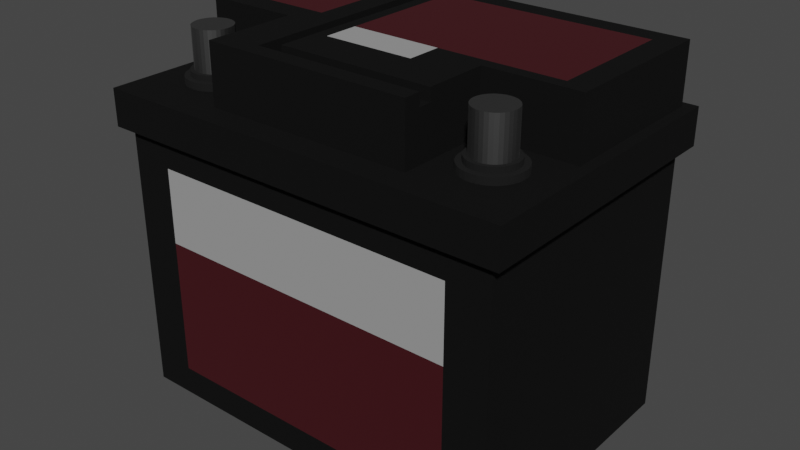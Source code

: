 # Source: battery.blend  (saved by Blender 2.93.20; exported with 4.5.12 LTS)
import bpy
from mathutils import Matrix  # noqa: F401  (used for matrix-valued properties, if any)

bpy.ops.wm.read_factory_settings(use_empty=True)
scene = bpy.context.scene
scene.name = 'Scene'

# ---- collections
col_collection = bpy.data.collections.new('Collection'); scene.collection.children.link(col_collection)

# ---- materials (node trees are filled in below, after node groups)
mat_material_001 = bpy.data.materials.new('Material.001')
mat_material_001.use_transparent_shadow = False
mat_material_002 = bpy.data.materials.new('Material.002')
mat_material_002.use_transparent_shadow = False
mat_material_005 = bpy.data.materials.new('Material.005')
mat_material_005.use_transparent_shadow = False
mat_material_006 = bpy.data.materials.new('Material.006')
mat_material_006.use_transparent_shadow = False
mat_material_003 = bpy.data.materials.new('Material.003')
mat_material_003.use_transparent_shadow = False
mat_material_004 = bpy.data.materials.new('Material.004')
mat_material_004.use_transparent_shadow = False

# ---- material node trees
mat_material_001.use_nodes = True; mat_material_001.node_tree.nodes.clear()
_N = mat_material_001.node_tree.nodes; _L = mat_material_001.node_tree.links
n0 = _N.new('ShaderNodeBsdfPrincipled'); n0.name = 'Principled BSDF'; n0.location = (10, 300)
n0.distribution = 'GGX'
n0.subsurface_method = 'BURLEY'
n0.inputs[0].default_value = (0.002897, 0.002897, 0.002897, 1.0)
n0.inputs[2].default_value = 0.9132
n0.inputs[3].default_value = 1.45
n0.inputs[13].default_value = 0.186
n0.inputs[27].default_value = (0.0, 0.0, 0.0, 1.0)
n0.inputs[28].default_value = 1.0
n1 = _N.new('ShaderNodeOutputMaterial'); n1.name = 'Material Output'; n1.location = (300, 300)
_L.new(n0.outputs[0], n1.inputs[0])
n1.is_active_output = True
mat_material_002.use_nodes = True; mat_material_002.node_tree.nodes.clear()
_N = mat_material_002.node_tree.nodes; _L = mat_material_002.node_tree.links
n0 = _N.new('ShaderNodeBsdfPrincipled'); n0.name = 'Principled BSDF'; n0.location = (10, 300)
n0.distribution = 'GGX'
n0.subsurface_method = 'BURLEY'
n0.inputs[0].default_value = (0.04518, 0.0, 0.003058, 1.0)
n0.inputs[2].default_value = 1.0
n0.inputs[3].default_value = 1.45
n0.inputs[13].default_value = 0.3926
n0.inputs[27].default_value = (0.0, 0.0, 0.0, 1.0)
n0.inputs[28].default_value = 1.0
n1 = _N.new('ShaderNodeOutputMaterial'); n1.name = 'Material Output'; n1.location = (300, 300)
_L.new(n0.outputs[0], n1.inputs[0])
n1.is_active_output = True
mat_material_005.use_nodes = True; mat_material_005.node_tree.nodes.clear()
_N = mat_material_005.node_tree.nodes; _L = mat_material_005.node_tree.links
n0 = _N.new('ShaderNodeBsdfPrincipled'); n0.name = 'Principled BSDF'; n0.location = (10, 300)
n0.distribution = 'GGX'
n0.subsurface_method = 'BURLEY'
n0.inputs[0].default_value = (0.3236, 0.3236, 0.3236, 1.0)
n0.inputs[2].default_value = 1.0
n0.inputs[3].default_value = 1.45
n0.inputs[13].default_value = 0.06198
n0.inputs[27].default_value = (0.0, 0.0, 0.0, 1.0)
n0.inputs[28].default_value = 1.0
n1 = _N.new('ShaderNodeOutputMaterial'); n1.name = 'Material Output'; n1.location = (300, 300)
_L.new(n0.outputs[0], n1.inputs[0])
n1.is_active_output = True
mat_material_006.use_nodes = True; mat_material_006.node_tree.nodes.clear()
_N = mat_material_006.node_tree.nodes; _L = mat_material_006.node_tree.links
n0 = _N.new('ShaderNodeBsdfPrincipled'); n0.name = 'Principled BSDF'; n0.location = (10, 300)
n0.distribution = 'GGX'
n0.subsurface_method = 'BURLEY'
n0.inputs[0].default_value = (0.02079, 0.001937, 0.0, 1.0)
n0.inputs[2].default_value = 0.8967
n0.inputs[3].default_value = 1.45
n0.inputs[13].default_value = 0.3099
n0.inputs[27].default_value = (0.0, 0.0, 0.0, 1.0)
n0.inputs[28].default_value = 1.0
n1 = _N.new('ShaderNodeOutputMaterial'); n1.name = 'Material Output'; n1.location = (300, 300)
_L.new(n0.outputs[0], n1.inputs[0])
n1.is_active_output = True
mat_material_003.use_nodes = True; mat_material_003.node_tree.nodes.clear()
_N = mat_material_003.node_tree.nodes; _L = mat_material_003.node_tree.links
n0 = _N.new('ShaderNodeBsdfPrincipled'); n0.name = 'Principled BSDF'; n0.location = (10, 300)
n0.distribution = 'GGX'
n0.subsurface_method = 'BURLEY'
n0.inputs[0].default_value = (0.1788, 0.1788, 0.1788, 1.0)
n0.inputs[1].default_value = 1.0
n0.inputs[3].default_value = 1.45
n0.inputs[27].default_value = (0.0, 0.0, 0.0, 1.0)
n0.inputs[28].default_value = 1.0
n1 = _N.new('ShaderNodeOutputMaterial'); n1.name = 'Material Output'; n1.location = (300, 300)
_L.new(n0.outputs[0], n1.inputs[0])
n1.is_active_output = True
mat_material_004.use_nodes = True; mat_material_004.node_tree.nodes.clear()
_N = mat_material_004.node_tree.nodes; _L = mat_material_004.node_tree.links
n0 = _N.new('ShaderNodeBsdfPrincipled'); n0.name = 'Principled BSDF'; n0.location = (10, 300)
n0.distribution = 'GGX'
n0.subsurface_method = 'BURLEY'
n0.inputs[0].default_value = (0.007925, 0.007925, 0.007925, 1.0)
n0.inputs[2].default_value = 1.0
n0.inputs[3].default_value = 1.45
n0.inputs[13].default_value = 0.2603
n0.inputs[27].default_value = (0.0, 0.0, 0.0, 1.0)
n0.inputs[28].default_value = 1.0
n1 = _N.new('ShaderNodeOutputMaterial'); n1.name = 'Material Output'; n1.location = (300, 300)
_L.new(n0.outputs[0], n1.inputs[0])
n1.is_active_output = True

# ---- world
world_world = bpy.data.worlds.new('World'); scene.world = world_world
world_world.use_nodes = True; world_world.node_tree.nodes.clear()
_N = world_world.node_tree.nodes; _L = world_world.node_tree.links
n0 = _N.new('ShaderNodeOutputWorld'); n0.name = 'World Output'; n0.location = (300, 300)
n1 = _N.new('ShaderNodeBackground'); n1.name = 'Background'; n1.location = (10, 300)
n1.inputs[0].default_value = (0.05088, 0.05088, 0.05088, 1.0)
_L.new(n1.outputs[0], n0.inputs[0])
n0.is_active_output = True
world_world.color = (0.05088, 0.05088, 0.05088)
world_world.use_sun_shadow = False
world_world.sun_shadow_jitter_overblur = 0.0

# ---- meshes
me_cube_001 = bpy.data.meshes.new('Cube.001')
me_cube_001.from_pydata([(-0.7873, -1.0, -0.7873), (-0.7873, -1.0, 0.7873), (-1.0, 1.0, -1.0), (-1.0, 1.0, 1.0), (0.7873, -1.0, -0.7873), (0.7873, -1.0, 0.7873), (1.0, 1.0, -1.0), (1.0, 1.0, 1.0), (-1.057, -1.069, 1.005), (-1.057, -1.069, 1.276), (-1.057, 1.069, 1.005), (-1.057, 1.069, 1.276), (1.057, -1.069, 1.005), (1.057, -1.069, 1.276), (1.057, 1.069, 1.005), (1.057, 1.069, 1.276), (0.5285, 1.069, 1.005), (-5.96e-08, 1.069, 1.005), (-0.5285, 1.069, 1.005), (-0.5285, 1.069, 1.276), (5.96e-08, 1.069, 1.276), (0.5285, 1.069, 1.276), (-0.5285, -1.069, 1.005), (5.96e-08, -1.069, 1.005), (0.5285, -1.069, 1.005), (0.5285, -1.069, 1.276), (-5.96e-08, -1.069, 1.276), (-0.5285, -1.069, 1.276), (-1.057, -0.2046, 1.005), (-1.057, -0.2046, 1.276), (1.057, -0.2046, 1.005), (1.057, -0.2046, 1.276), (0.5285, -0.2046, 1.276), (-0.5285, -0.2046, 1.276), (-0.5285, -0.2046, 1.005), (1.141e-08, -0.2046, 1.005), (0.5285, -0.2046, 1.005), (-1.057, -0.8834, 1.005), (1.057, -0.8834, 1.276), (0.5285, -0.8834, 1.276), (-4.925e-08, -0.8834, 1.276), (-0.5285, -0.8834, 1.276), (-0.5285, -0.8834, 1.005), (4.925e-08, -0.8834, 1.005), (0.5285, -0.8834, 1.005), (-1.057, -0.8834, 1.276), (1.057, -0.8834, 1.005), (-1.057, 1.002, 1.276), (1.057, 1.002, 1.005), (-1.057, 1.002, 1.005), (1.057, 1.002, 1.276), (0.5285, 1.002, 1.276), (5.589e-08, 1.002, 1.276), (-0.5285, 1.002, 1.276), (-0.5285, 1.002, 1.005), (-5.589e-08, 1.002, 1.005), (0.5285, 1.002, 1.005), (-1.008, 1.069, 1.005), (-1.008, -1.069, 1.276), (-1.008, 1.069, 1.276), (-1.008, -1.069, 1.005), (-1.008, -0.2046, 1.005), (-1.008, -0.2046, 1.276), (-1.008, -0.8834, 1.005), (-1.008, -0.8834, 1.276), (-1.008, 1.002, 1.276), (-1.008, 1.002, 1.005), (1.001, 1.069, 1.276), (1.001, -1.069, 1.005), (1.001, 1.069, 1.005), (1.001, -1.069, 1.276), (1.001, -0.2046, 1.276), (1.001, -0.2046, 1.005), (1.001, -0.8834, 1.276), (1.001, -0.8834, 1.005), (1.001, 1.002, 1.005), (1.001, 1.002, 1.276), (0.5285, 1.002, 1.71), (0.5285, -0.2046, 1.71), (5.589e-08, 1.002, 1.71), (-0.5285, 1.002, 1.71), (-0.5285, -0.2046, 1.71), (-1.008, -0.2046, 1.71), (0.5285, -0.8834, 1.71), (-4.925e-08, -0.8834, 1.71), (-0.5285, -0.8834, 1.71), (-1.008, 1.002, 1.71), (1.001, -0.2046, 1.71), (1.001, 1.002, 1.71), (-1.0, -1.0, -1.0), (-1.0, -1.0, 1.0), (1.0, -1.0, 1.0), (1.0, -1.0, -1.0), (-1.0, -1.0, 0.1392), (-1.0, 1.0, 0.1392), (1.0, 1.0, 0.1392), (1.0, -1.0, 0.1392), (-0.7873, -1.0, 0.2318), (0.7873, -1.0, 0.2318), (-0.3198, 1.069, 1.005), (-0.3198, 1.069, 1.276), (-0.3198, -1.069, 1.005), (-0.3198, -1.069, 1.276), (-0.3198, -0.2046, 1.005), (-0.3198, -0.8834, 1.005), (-0.3198, -0.8834, 1.276), (-0.3198, 1.002, 1.276), (-0.3198, 1.002, 1.005), (-0.3198, -0.2046, 1.71), (-0.3198, -0.8834, 1.71), (-0.3198, 1.002, 1.71), (-0.2529, 1.069, 1.276), (-0.2529, -1.069, 1.005), (-0.2529, -0.8834, 1.276), (-0.2529, 1.002, 1.276), (-0.2529, -0.1078, 1.71), (-0.2529, -0.8834, 1.71), (-0.2529, 1.002, 1.71), (-0.2529, 1.069, 1.005), (-0.2529, -1.069, 1.276), (-0.2529, -0.2046, 1.005), (-0.2529, -0.8834, 1.005), (-0.2529, 1.002, 1.005), (-1.057, -0.763, 1.276), (1.057, -0.763, 1.005), (-1.057, -0.763, 1.005), (1.057, -0.763, 1.276), (0.5285, -0.763, 1.276), (-0.5285, -0.763, 1.276), (-0.5285, -0.763, 1.005), (4.254e-08, -0.763, 1.005), (0.5285, -0.763, 1.005), (-1.008, -0.763, 1.276), (-1.008, -0.763, 1.005), (1.001, -0.763, 1.005), (1.001, -0.763, 1.276), (0.5285, -0.763, 1.71), (-4.254e-08, -0.763, 1.71), (-0.5285, -0.763, 1.71), (-0.3198, -0.763, 1.71), (-0.3198, -0.763, 1.005), (-0.2529, -0.763, 1.71), (-0.2529, -0.763, 1.005), (-1.057, -0.6668, 1.276), (1.057, -0.6668, 1.005), (-1.057, -0.6668, 1.005), (1.057, -0.6668, 1.276), (0.5285, -0.6668, 1.276), (-0.5285, -0.6668, 1.276), (-0.5285, -0.6668, 1.005), (3.718e-08, -0.6668, 1.005), (0.5285, -0.6668, 1.005), (-1.008, -0.6668, 1.276), (-1.008, -0.6668, 1.005), (1.001, -0.6668, 1.005), (1.001, -0.6668, 1.276), (0.5285, -0.6668, 1.71), (-3.718e-08, -0.6668, 1.71), (-0.5285, -0.6668, 1.71), (-0.3198, -0.6668, 1.71), (-0.3198, -0.6668, 1.005), (-0.2529, -0.6668, 1.71), (-0.2529, -0.6668, 1.005), (-1.057, 0.9376, 1.005), (1.057, 0.9376, 1.276), (-0.5285, 0.9376, 1.005), (-5.227e-08, 0.9376, 1.005), (0.5285, 0.9376, 1.005), (-1.057, 0.9376, 1.276), (1.057, 0.9376, 1.005), (-1.008, 0.9376, 1.276), (-1.008, 0.9376, 1.005), (1.001, 0.9376, 1.005), (1.001, 0.9376, 1.276), (0.5285, 0.9376, 1.71), (5.227e-08, 0.9376, 1.71), (-0.5285, 0.9376, 1.71), (-1.008, 0.9376, 1.71), (1.001, 0.9376, 1.71), (-0.3198, 0.9376, 1.71), (-0.3198, 0.9376, 1.005), (-0.2529, 0.9376, 1.71), (-0.2529, 0.9376, 1.005), (-0.3198, 0.9376, 1.62), (-0.3198, -0.2046, 1.62), (-0.2529, -0.2046, 1.62), (-0.2529, 0.9376, 1.62), (0.5285, -0.6668, 1.62), (0.5285, -0.763, 1.62), (-3.718e-08, -0.6668, 1.62), (-4.254e-08, -0.763, 1.62), (-0.3198, -0.6668, 1.62), (-0.3198, -0.763, 1.62), (-0.2529, -0.6668, 1.62), (-0.2529, -0.763, 1.62), (5.589e-08, 1.002, 1.62), (-1.008, 1.002, 1.62), (-1.008, -0.2046, 1.62), (-0.5285, -0.2046, 1.62), (0.5285, -0.2046, 1.62), (1.001, -0.2046, 1.62), (0.5285, 1.002, 1.62), (1.001, 1.002, 1.62), (-4.925e-08, -0.8834, 1.62), (-0.5285, -0.8834, 1.62), (-0.5285, 1.002, 1.62), (0.5285, -0.8834, 1.62), (-0.3198, 1.002, 1.62), (-0.3198, -0.8834, 1.62), (-0.2529, 1.002, 1.62), (-0.2529, -0.8834, 1.62), (0.5285, -0.763, 1.62), (-0.5285, -0.763, 1.62), (-0.5285, -0.6668, 1.62), (0.5285, -0.6668, 1.62), (-1.008, 0.9376, 1.62), (1.001, 0.9376, 1.62), (-0.1914, -0.1078, 1.71), (-0.1914, -0.5765, 1.71), (-0.02882, -0.5765, 1.71), (0.4093, -0.5765, 1.71), (0.4093, -0.1143, 1.71), (0.8823, -0.1143, 1.71), (0.8823, 0.8473, 1.71), (0.4996, 0.8473, 1.71), (-0.02882, 0.8473, 1.71), (-0.1914, 0.8473, 1.71), (-1.057, 0.4246, 1.005), (1.057, 0.4246, 1.276), (-0.5285, 0.4246, 1.005), (-2.367e-08, 0.4246, 1.005), (0.5285, 0.4246, 1.005), (-1.008, 0.4246, 1.276), (-1.008, 0.4246, 1.005), (1.001, 0.4246, 1.005), (1.001, 0.4246, 1.276), (-1.008, 0.4246, 1.71), (1.001, 0.4246, 1.71), (-0.3198, 0.4246, 1.71), (-0.3198, 0.4246, 1.005), (-0.2529, 0.4246, 1.71), (-0.2529, 0.4246, 1.005), (-1.057, 0.4246, 1.276), (1.057, 0.4246, 1.005), (-0.3198, 0.4246, 1.62), (-0.2529, 0.4246, 1.62), (1.001, 0.4246, 1.62), (-1.008, 0.4246, 1.62), (-0.1914, 0.3749, 1.71), (0.8823, 0.4154, 1.71), (-1.057, -0.2046, 1.276), (1.057, -0.2046, 1.005), (-1.057, -0.2046, 1.005), (1.057, -0.2046, 1.276), (0.5285, -0.2046, 1.276), (-0.5285, -0.2046, 1.276), (-0.5285, -0.2046, 1.005), (1.141e-08, -0.2046, 1.005), (0.5285, -0.2046, 1.005), (-1.008, -0.2046, 1.276), (-1.008, -0.2046, 1.005), (1.001, -0.2046, 1.005), (1.001, -0.2046, 1.276), (0.5285, -0.2046, 1.71), (-0.5285, -0.2046, 1.71), (-0.3198, -0.2046, 1.71), (-0.3198, -0.2046, 1.005), (-0.2529, -0.1078, 1.71), (-0.2529, -0.2046, 1.005), (-0.3198, -0.2046, 1.62), (-0.2529, -0.2046, 1.62), (-0.5285, -0.2046, 1.62), (0.5285, -0.2046, 1.62), (-0.1914, -0.1078, 1.71), (0.4093, -0.1143, 1.71), (-1.057, -0.4586, 1.005), (1.057, -0.4586, 1.276), (0.5285, -0.4586, 1.276), (-0.5285, -0.4586, 1.276), (-0.5285, -0.4586, 1.005), (2.557e-08, -0.4586, 1.005), (0.5285, -0.4586, 1.005), (-1.008, -0.4586, 1.276), (-1.008, -0.4586, 1.005), (1.001, -0.4586, 1.005), (1.001, -0.4586, 1.276), (0.5285, -0.4586, 1.71), (-0.5285, -0.4586, 1.71), (-0.3198, -0.4586, 1.71), (-0.3198, -0.4586, 1.005), (-0.2529, -0.415, 1.71), (-0.2529, -0.4586, 1.005), (-0.3198, -0.4586, 1.62), (-0.2529, -0.4586, 1.62), (0.5285, -0.4586, 1.62), (-0.1914, -0.3653, 1.71), (0.4093, -0.3683, 1.71), (-1.057, -0.4586, 1.276), (1.057, -0.4586, 1.005), (-0.5285, -0.4586, 1.62), (0.1573, 1.069, 1.005), (0.1573, 1.069, 1.276), (0.1573, -1.069, 1.005), (0.1573, -1.069, 1.276), (0.1573, -0.2046, 1.005), (0.1573, -0.8834, 1.005), (0.1573, -0.8834, 1.276), (0.1573, 1.002, 1.276), (0.1573, 1.002, 1.005), (0.1573, -0.8834, 1.71), (0.1573, 1.002, 1.71), (0.1573, -0.763, 1.71), (0.1573, -0.763, 1.005), (0.1573, -0.6668, 1.005), (0.1573, -0.6668, 1.71), (0.1573, 0.9376, 1.71), (0.1573, 0.9376, 1.005), (0.1573, -0.763, 1.62), (0.1573, -0.6668, 1.62), (0.1573, -0.8834, 1.62), (0.1573, 1.002, 1.62), (0.1016, -0.5765, 1.71), (0.1285, 0.8473, 1.71), (0.1573, 0.4246, 1.005), (0.1573, -0.2046, 1.005), (0.1573, -0.4586, 1.005), (0.2642, -0.1127, 1.71), (0.2642, -0.3676, 1.71), (-0.4441, 0.7617, 1.71), (-0.5497, 0.7617, 1.71), (-0.8699, 0.7617, 1.71), (-0.8699, 0.4155, 1.71), (-0.8699, -0.02269, 1.71), (-0.5497, -0.02269, 1.71), (-0.4441, -0.02269, 1.71), (-0.4441, 0.4155, 1.71)], [], [(93, 90, 3, 94), (94, 3, 7, 95), (95, 7, 91, 96), (98, 5, 1, 97), (2, 6, 92, 89), (7, 3, 90, 91), (49, 47, 11, 10), (69, 67, 15, 14), (46, 38, 13, 12), (60, 58, 9, 8), (74, 46, 12, 68), (64, 45, 9, 58), (73, 39, 25, 70), (306, 40, 26, 303), (105, 41, 27, 102), (63, 42, 22, 60), (121, 43, 23, 112), (305, 44, 24, 302), (68, 70, 25, 24), (302, 303, 26, 23), (101, 102, 27, 22), (57, 59, 19, 18), (118, 111, 20, 17), (300, 301, 21, 16), (323, 231, 36, 304), (241, 230, 35, 120), (233, 229, 34, 61), (210, 203, 84, 116), (216, 202, 88, 178), (320, 195, 79, 310), (232, 242, 29, 62), (234, 243, 30, 72), (243, 228, 31, 30), (252, 250, 29, 28), (8, 9, 45, 37), (312, 131, 44, 305), (142, 130, 43, 121), (133, 129, 42, 63), (247, 197, 82, 236), (197, 198, 81, 82), (135, 127, 39, 73), (132, 123, 45, 64), (134, 124, 46, 74), (124, 126, 38, 46), (14, 15, 50, 48), (69, 14, 48, 75), (59, 11, 47, 65), (67, 21, 51, 76), (301, 20, 52, 307), (100, 19, 53, 106), (57, 18, 54, 66), (118, 17, 55, 122), (300, 16, 56, 308), (163, 168, 47, 49), (10, 57, 66, 49), (19, 59, 65, 53), (128, 132, 64, 41), (125, 133, 63, 37), (199, 200, 87, 78), (227, 233, 61, 28), (10, 11, 59, 57), (37, 63, 60, 8), (41, 64, 58, 27), (22, 27, 58, 60), (15, 67, 76, 50), (16, 69, 75, 56), (131, 134, 74, 44), (126, 135, 73, 38), (231, 234, 72, 36), (228, 235, 71, 31), (12, 13, 70, 68), (38, 73, 70, 13), (44, 74, 68, 24), (16, 21, 67, 69), (248, 249, 223, 224, 322, 225, 226), (139, 138, 85, 109), (311, 137, 84, 309), (212, 204, 85, 138), (202, 201, 77, 88), (207, 205, 80, 110), (205, 196, 86, 80), (319, 206, 83, 309), (272, 199, 78, 263), (97, 1, 90, 93), (98, 4, 92, 96), (4, 0, 89, 92), (1, 5, 91, 90), (5, 98, 96, 91), (0, 97, 93, 89), (4, 98, 97, 0), (6, 95, 96, 92), (2, 94, 95, 6), (89, 93, 94, 2), (209, 207, 110, 117), (141, 139, 109, 116), (238, 108, 184, 244), (18, 99, 107, 54), (111, 100, 106, 114), (129, 140, 104, 42), (204, 208, 109, 85), (229, 239, 103, 34), (18, 19, 100, 99), (112, 119, 102, 101), (42, 104, 101, 22), (113, 105, 102, 119), (40, 113, 119, 26), (23, 26, 119, 112), (20, 111, 114, 52), (137, 141, 116, 84), (195, 209, 117, 79), (99, 118, 122, 107), (140, 142, 121, 104), (208, 210, 116, 109), (239, 241, 120, 103), (99, 100, 111, 118), (104, 121, 112, 101), (160, 162, 142, 140), (235, 173, 216, 246), (149, 160, 140, 129), (139, 141, 194, 192), (206, 211, 136, 83), (213, 212, 138, 158), (159, 139, 192, 191), (159, 158, 138, 139), (146, 155, 135, 126), (151, 154, 134, 131), (145, 153, 133, 125), (148, 152, 132, 128), (144, 146, 126, 124), (154, 144, 124, 134), (152, 143, 123, 132), (155, 147, 127, 135), (153, 149, 129, 133), (162, 150, 130, 142), (313, 151, 131, 312), (37, 45, 123, 125), (325, 281, 151, 313), (291, 280, 150, 162), (283, 279, 149, 153), (285, 277, 147, 155), (282, 297, 143, 152), (284, 298, 144, 154), (298, 276, 146, 144), (278, 282, 152, 148), (275, 283, 153, 145), (281, 284, 154, 151), (276, 285, 155, 146), (288, 287, 158, 159), (299, 213, 158, 287), (311, 136, 188, 317), (279, 289, 160, 149), (289, 291, 162, 160), (125, 123, 143, 145), (107, 122, 182, 180), (79, 117, 181, 175), (54, 107, 180, 165), (117, 110, 179, 181), (80, 86, 177, 176), (88, 77, 174, 178), (310, 79, 175, 315), (110, 80, 176, 179), (50, 76, 173, 164), (56, 75, 172, 167), (49, 66, 171, 163), (227, 242, 168, 163), (196, 215, 177, 86), (48, 50, 164, 169), (75, 48, 169, 172), (65, 47, 168, 170), (246, 216, 178, 237), (66, 54, 165, 171), (122, 55, 166, 182), (308, 56, 167, 316), (245, 244, 184, 185), (189, 193, 194, 190), (193, 191, 192, 194), (318, 189, 190, 317), (293, 292, 191, 193), (267, 115, 185, 270), (314, 157, 189, 318), (141, 137, 190, 194), (181, 179, 183, 186), (157, 161, 193, 189), (240, 181, 186, 245), (288, 159, 191, 292), (65, 170, 215, 196), (127, 147, 214, 211), (278, 148, 213, 299), (148, 128, 212, 213), (39, 127, 211, 206), (105, 113, 210, 208), (52, 114, 209, 195), (41, 105, 208, 204), (114, 106, 207, 209), (254, 32, 199, 272), (306, 39, 206, 319), (53, 65, 196, 205), (106, 53, 205, 207), (76, 51, 201, 202), (128, 41, 204, 212), (32, 71, 200, 199), (62, 33, 198, 197), (232, 62, 197, 247), (307, 52, 195, 320), (173, 76, 202, 216), (113, 40, 203, 210), (290, 161, 218, 295), (161, 157, 219, 218), (314, 156, 220, 321), (263, 78, 221, 274), (78, 87, 222, 221), (237, 178, 223, 249), (178, 174, 224, 223), (315, 175, 225, 322), (175, 181, 226, 225), (240, 115, 217, 248), (181, 240, 248, 226), (87, 237, 249, 222), (170, 232, 247, 215), (115, 240, 245, 185), (186, 183, 244, 245), (200, 246, 237, 87), (28, 29, 242, 227), (71, 235, 246, 200), (180, 182, 241, 239), (165, 180, 239, 229), (179, 238, 244, 183), (328, 329, 330, 331, 332, 333, 334, 335), (295, 218, 219, 321, 220, 296, 327), (164, 173, 235, 228), (167, 172, 234, 231), (163, 171, 233, 227), (215, 247, 236, 177), (169, 164, 228, 243), (172, 169, 243, 234), (170, 168, 242, 232), (171, 165, 229, 233), (182, 166, 230, 241), (316, 167, 231, 323), (217, 273, 326, 274, 221, 222, 249, 248), (286, 263, 274, 296), (115, 267, 273, 217), (277, 254, 272, 294), (33, 255, 271, 198), (108, 265, 269, 184), (290, 267, 270, 293), (185, 184, 269, 270), (103, 120, 268, 266), (34, 103, 266, 256), (198, 271, 264, 81), (108, 81, 264, 265), (31, 71, 262, 253), (36, 72, 261, 258), (28, 61, 260, 252), (33, 62, 259, 255), (30, 31, 253, 251), (72, 30, 251, 261), (62, 29, 250, 259), (71, 32, 254, 262), (61, 34, 256, 260), (120, 35, 257, 268), (304, 36, 258, 324), (294, 272, 263, 286), (275, 297, 250, 252), (145, 143, 297, 275), (214, 294, 286, 156), (161, 290, 293, 193), (147, 277, 294, 214), (156, 286, 296, 220), (326, 327, 296, 274), (267, 290, 295, 273), (255, 278, 299, 271), (265, 288, 292, 269), (270, 269, 292, 293), (266, 268, 291, 289), (256, 266, 289, 279), (271, 299, 287, 264), (265, 264, 287, 288), (253, 262, 285, 276), (258, 261, 284, 281), (252, 260, 283, 275), (255, 259, 282, 278), (251, 253, 276, 298), (261, 251, 298, 284), (259, 250, 297, 282), (262, 254, 277, 285), (260, 256, 279, 283), (268, 257, 280, 291), (324, 258, 281, 325), (257, 324, 325, 280), (35, 304, 324, 257), (166, 316, 323, 230), (174, 315, 322, 224), (157, 314, 321, 219), (51, 307, 320, 201), (40, 306, 319, 203), (156, 314, 318, 187), (187, 318, 317, 188), (55, 308, 316, 166), (77, 310, 315, 174), (137, 311, 317, 190), (280, 325, 313, 150), (150, 313, 312, 130), (203, 319, 309, 84), (136, 311, 309, 83), (17, 300, 308, 55), (21, 301, 307, 51), (130, 312, 305, 43), (201, 320, 310, 77), (230, 323, 304, 35), (17, 20, 301, 300), (24, 25, 303, 302), (43, 305, 302, 23), (39, 306, 303, 25), (273, 295, 327, 326), (179, 176, 329, 328), (176, 177, 330, 329), (177, 236, 331, 330), (236, 82, 332, 331), (82, 81, 333, 332), (81, 108, 334, 333), (108, 238, 335, 334), (238, 179, 328, 335)])
me_cube_001.polygons.foreach_set('material_index', [0, 0, 0, 2, 0, 0, 0, 0, 0, 0, 0, 0, 0, 0, 0, 0, 0, 0, 0, 0, 0, 0, 0, 0, 0, 0, 0, 0, 0, 0, 0, 0, 0, 0, 0, 0, 0, 0, 0, 0, 0, 0, 0, 0, 0, 0, 0, 0, 0, 0, 0, 0, 0, 0, 0, 0, 0, 0, 0, 0, 0, 0, 0, 0, 0, 0, 0, 0, 0, 0, 0, 0, 0, 0, 1, 0, 0, 0, 0, 0, 0, 0, 0, 0, 0, 0, 0, 0, 0, 1, 0, 0, 0, 0, 0, 0, 0, 0, 0, 0, 0, 0, 0, 0, 0, 0, 0, 0, 0, 0, 0, 0, 0, 0, 0, 0, 0, 0, 0, 0, 0, 0, 0, 0, 0, 0, 0, 0, 0, 0, 0, 0, 0, 0, 0, 0, 0, 0, 0, 0, 0, 0, 0, 0, 0, 0, 0, 0, 0, 0, 0, 0, 0, 0, 0, 0, 0, 0, 0, 0, 0, 0, 0, 0, 0, 0, 0, 0, 0, 0, 0, 0, 0, 0, 0, 0, 0, 0, 0, 0, 0, 0, 0, 0, 0, 0, 0, 0, 0, 0, 0, 0, 0, 0, 0, 0, 0, 0, 0, 0, 0, 0, 0, 0, 0, 0, 0, 0, 0, 0, 0, 0, 0, 0, 0, 0, 0, 0, 0, 0, 0, 0, 0, 0, 0, 0, 0, 1, 0, 0, 0, 0, 0, 0, 0, 0, 0, 0, 0, 1, 0, 0, 0, 0, 0, 0, 0, 0, 0, 0, 0, 0, 0, 0, 0, 0, 0, 0, 0, 0, 0, 0, 0, 0, 0, 0, 0, 0, 0, 0, 0, 0, 0, 0, 0, 0, 0, 0, 0, 0, 0, 0, 0, 0, 0, 0, 0, 0, 0, 0, 0, 0, 0, 0, 0, 0, 0, 0, 0, 0, 0, 0, 0, 0, 0, 0, 0, 0, 0, 0, 0, 0, 0, 0, 2, 0, 0, 0, 0, 0, 0, 0, 0])
_uv = me_cube_001.uv_layers.new(name='UVMap')
_uv.uv.foreach_set('vector', [0.5174, 0.0, 0.625, 0.0, 0.625, 0.25, 0.5174, 0.25, 0.5174, 0.25, 0.625, 0.25, 0.625, 0.5, 0.5174, 0.5, 0.5174, 0.5, 0.625, 0.5, 0.625, 0.75, 0.5174, 0.75, 0.5137, 0.7766, 0.5984, 0.7766, 0.5984, 0.9734, 0.5137, 0.9734, 0.125, 0.5, 0.375, 0.5, 0.375, 0.75, 0.125, 0.75, 0.625, 0.5, 0.875, 0.5, 0.875, 0.75, 0.625, 0.75, 0.375, 0.2422, 0.625, 0.2422, 0.625, 0.25, 0.375, 0.25, 0.375, 0.4934, 0.625, 0.4934, 0.625, 0.5, 0.375, 0.5, 0.375, 0.7283, 0.625, 0.7283, 0.625, 0.75, 0.375, 0.75, 0.375, 0.9943, 0.625, 0.9943, 0.625, 1.0, 0.375, 1.0, 0.3684, 0.7283, 0.375, 0.7283, 0.375, 0.75, 0.3684, 0.75, 0.8693, 0.7283, 0.875, 0.7283, 0.875, 0.75, 0.8693, 0.75, 0.6316, 0.7283, 0.6875, 0.7283, 0.6875, 0.75, 0.6316, 0.75, 0.7314, 0.7283, 0.75, 0.7283, 0.75, 0.75, 0.7314, 0.75, 0.7878, 0.7283, 0.8125, 0.7283, 0.8125, 0.75, 0.7878, 0.75, 0.1307, 0.7283, 0.1875, 0.7283, 0.1875, 0.75, 0.1307, 0.75, 0.2201, 0.7283, 0.25, 0.7283, 0.25, 0.75, 0.2201, 0.75, 0.2686, 0.7283, 0.3125, 0.7283, 0.3125, 0.75, 0.2686, 0.75, 0.375, 0.7566, 0.625, 0.7566, 0.625, 0.8125, 0.375, 0.8125, 0.375, 0.8564, 0.625, 0.8564, 0.625, 0.875, 0.375, 0.875, 0.375, 0.9128, 0.625, 0.9128, 0.625, 0.9375, 0.375, 0.9375, 0.375, 0.2557, 0.625, 0.2557, 0.625, 0.3125, 0.375, 0.3125, 0.375, 0.3451, 0.625, 0.3451, 0.625, 0.375, 0.375, 0.375, 0.375, 0.3936, 0.625, 0.3936, 0.625, 0.4375, 0.375, 0.4375, 0.2686, 0.5754, 0.3125, 0.5754, 0.3125, 0.6489, 0.2686, 0.6489, 0.2201, 0.5754, 0.25, 0.5754, 0.25, 0.6489, 0.2201, 0.6489, 0.1307, 0.5754, 0.1875, 0.5754, 0.1875, 0.6489, 0.1307, 0.6489, 0.7799, 0.7283, 0.75, 0.7283, 0.75, 0.7283, 0.7799, 0.7283, 0.6316, 0.5154, 0.6316, 0.5078, 0.6316, 0.5078, 0.6316, 0.5154, 0.7314, 0.5078, 0.75, 0.5078, 0.75, 0.5078, 0.7314, 0.5078, 0.8693, 0.5754, 0.875, 0.5754, 0.875, 0.6489, 0.8693, 0.6489, 0.3684, 0.5754, 0.375, 0.5754, 0.375, 0.6489, 0.3684, 0.6489, 0.375, 0.5754, 0.625, 0.5754, 0.625, 0.6489, 0.375, 0.6489, 0.375, 0.1011, 0.625, 0.1011, 0.625, 0.1011, 0.375, 0.1011, 0.375, 0.0, 0.625, 0.0, 0.625, 0.02172, 0.375, 0.02172, 0.2686, 0.7142, 0.3125, 0.7142, 0.3125, 0.7283, 0.2686, 0.7283, 0.2201, 0.7142, 0.25, 0.7142, 0.25, 0.7283, 0.2201, 0.7283, 0.1307, 0.7142, 0.1875, 0.7142, 0.1875, 0.7283, 0.1307, 0.7283, 0.8693, 0.5754, 0.8693, 0.6489, 0.8693, 0.6489, 0.8693, 0.5754, 0.8693, 0.6489, 0.8125, 0.6489, 0.8125, 0.6489, 0.8693, 0.6489, 0.6316, 0.7142, 0.6875, 0.7142, 0.6875, 0.7283, 0.6316, 0.7283, 0.8693, 0.7142, 0.875, 0.7142, 0.875, 0.7283, 0.8693, 0.7283, 0.3684, 0.7142, 0.375, 0.7142, 0.375, 0.7283, 0.3684, 0.7283, 0.375, 0.7142, 0.625, 0.7142, 0.625, 0.7283, 0.375, 0.7283, 0.375, 0.5, 0.625, 0.5, 0.625, 0.5078, 0.375, 0.5078, 0.3684, 0.5, 0.375, 0.5, 0.375, 0.5078, 0.3684, 0.5078, 0.8693, 0.5, 0.875, 0.5, 0.875, 0.5078, 0.8693, 0.5078, 0.6316, 0.5, 0.6875, 0.5, 0.6875, 0.5078, 0.6316, 0.5078, 0.7314, 0.5, 0.75, 0.5, 0.75, 0.5078, 0.7314, 0.5078, 0.7878, 0.5, 0.8125, 0.5, 0.8125, 0.5078, 0.7878, 0.5078, 0.1307, 0.5, 0.1875, 0.5, 0.1875, 0.5078, 0.1307, 0.5078, 0.2201, 0.5, 0.25, 0.5, 0.25, 0.5078, 0.2201, 0.5078, 0.2686, 0.5, 0.3125, 0.5, 0.3125, 0.5078, 0.2686, 0.5078, 0.375, 0.2346, 0.625, 0.2346, 0.625, 0.2422, 0.375, 0.2422, 0.125, 0.5, 0.1307, 0.5, 0.1307, 0.5078, 0.125, 0.5078, 0.8125, 0.5, 0.8693, 0.5, 0.8693, 0.5078, 0.8125, 0.5078, 0.8125, 0.7142, 0.8693, 0.7142, 0.8693, 0.7283, 0.8125, 0.7283, 0.125, 0.7142, 0.1307, 0.7142, 0.1307, 0.7283, 0.125, 0.7283, 0.6875, 0.6489, 0.6316, 0.6489, 0.6316, 0.6489, 0.6875, 0.6489, 0.125, 0.5754, 0.1307, 0.5754, 0.1307, 0.6489, 0.125, 0.6489, 0.375, 0.25, 0.625, 0.25, 0.625, 0.2557, 0.375, 0.2557, 0.125, 0.7283, 0.1307, 0.7283, 0.1307, 0.75, 0.125, 0.75, 0.8125, 0.7283, 0.8693, 0.7283, 0.8693, 0.75, 0.8125, 0.75, 0.375, 0.9375, 0.625, 0.9375, 0.625, 0.9943, 0.375, 0.9943, 0.625, 0.5, 0.6316, 0.5, 0.6316, 0.5078, 0.625, 0.5078, 0.3125, 0.5, 0.3684, 0.5, 0.3684, 0.5078, 0.3125, 0.5078, 0.3125, 0.7142, 0.3684, 0.7142, 0.3684, 0.7283, 0.3125, 0.7283, 0.625, 0.7142, 0.6316, 0.7142, 0.6316, 0.7283, 0.625, 0.7283, 0.3125, 0.5754, 0.3684, 0.5754, 0.3684, 0.6489, 0.3125, 0.6489, 0.625, 0.5754, 0.6316, 0.5754, 0.6316, 0.6489, 0.625, 0.6489, 0.375, 0.75, 0.625, 0.75, 0.625, 0.7566, 0.375, 0.7566, 0.625, 0.7283, 0.6316, 0.7283, 0.6316, 0.75, 0.625, 0.75, 0.3125, 0.7283, 0.3684, 0.7283, 0.3684, 0.75, 0.3125, 0.75, 0.375, 0.4375, 0.625, 0.4375, 0.625, 0.4934, 0.375, 0.4934, 0.7692, 0.5812, 0.6423, 0.5764, 0.6423, 0.5259, 0.6875, 0.5259, 0.7314, 0.5259, 0.75, 0.5259, 0.7692, 0.5259, 0.7878, 0.7142, 0.8125, 0.7142, 0.8125, 0.7283, 0.7878, 0.7283, 0.7314, 0.7142, 0.75, 0.7142, 0.75, 0.7283, 0.7314, 0.7283, 0.8125, 0.7142, 0.8125, 0.7283, 0.8125, 0.7283, 0.8125, 0.7142, 0.6316, 0.5078, 0.6875, 0.5078, 0.6875, 0.5078, 0.6316, 0.5078, 0.7878, 0.5078, 0.8125, 0.5078, 0.8125, 0.5078, 0.7878, 0.5078, 0.8125, 0.5078, 0.8693, 0.5078, 0.8693, 0.5078, 0.8125, 0.5078, 0.7314, 0.7283, 0.6875, 0.7283, 0.6875, 0.7283, 0.7314, 0.7283, 0.6875, 0.6489, 0.6875, 0.6489, 0.6875, 0.6489, 0.6875, 0.6489, 0.5137, 0.9734, 0.5984, 0.9734, 0.625, 1.0, 0.5174, 1.0, 0.5137, 0.7766, 0.4016, 0.7766, 0.375, 0.75, 0.5174, 0.75, 0.4016, 0.7766, 0.4016, 0.9734, 0.375, 1.0, 0.375, 0.75, 0.5984, 0.9734, 0.5984, 0.7766, 0.625, 0.75, 0.625, 1.0, 0.5984, 0.7766, 0.5137, 0.7766, 0.5174, 0.75, 0.625, 0.75, 0.4016, 0.9734, 0.5137, 0.9734, 0.5174, 1.0, 0.375, 1.0, 0.4016, 0.7766, 0.5137, 0.7766, 0.5137, 0.9734, 0.4016, 0.9734, 0.375, 0.5, 0.5174, 0.5, 0.5174, 0.75, 0.375, 0.75, 0.375, 0.25, 0.5174, 0.25, 0.5174, 0.5, 0.375, 0.5, 0.375, 0.0, 0.5174, 0.0, 0.5174, 0.25, 0.375, 0.25, 0.7799, 0.5078, 0.7878, 0.5078, 0.7878, 0.5078, 0.7799, 0.5078, 0.7799, 0.7142, 0.7878, 0.7142, 0.7878, 0.7283, 0.7799, 0.7283, 0.7878, 0.5754, 0.7878, 0.6489, 0.7878, 0.6489, 0.7878, 0.5754, 0.1875, 0.5, 0.2122, 0.5, 0.2122, 0.5078, 0.1875, 0.5078, 0.7799, 0.5, 0.7878, 0.5, 0.7878, 0.5078, 0.7799, 0.5078, 0.1875, 0.7142, 0.2122, 0.7142, 0.2122, 0.7283, 0.1875, 0.7283, 0.8125, 0.7283, 0.7878, 0.7283, 0.7878, 0.7283, 0.8125, 0.7283, 0.1875, 0.5754, 0.2122, 0.5754, 0.2122, 0.6489, 0.1875, 0.6489, 0.375, 0.3125, 0.625, 0.3125, 0.625, 0.3372, 0.375, 0.3372, 0.375, 0.9049, 0.625, 0.9049, 0.625, 0.9128, 0.375, 0.9128, 0.1875, 0.7283, 0.2122, 0.7283, 0.2122, 0.75, 0.1875, 0.75, 0.7799, 0.7283, 0.7878, 0.7283, 0.7878, 0.75, 0.7799, 0.75, 0.75, 0.7283, 0.7799, 0.7283, 0.7799, 0.75, 0.75, 0.75, 0.375, 0.875, 0.625, 0.875, 0.625, 0.9049, 0.375, 0.9049, 0.75, 0.5, 0.7799, 0.5, 0.7799, 0.5078, 0.75, 0.5078, 0.75, 0.7142, 0.7799, 0.7142, 0.7799, 0.7283, 0.75, 0.7283, 0.75, 0.5078, 0.7799, 0.5078, 0.7799, 0.5078, 0.75, 0.5078, 0.2122, 0.5, 0.2201, 0.5, 0.2201, 0.5078, 0.2122, 0.5078, 0.2122, 0.7142, 0.2201, 0.7142, 0.2201, 0.7283, 0.2122, 0.7283, 0.7878, 0.7283, 0.7799, 0.7283, 0.7799, 0.7283, 0.7878, 0.7283, 0.2122, 0.5754, 0.2201, 0.5754, 0.2201, 0.6489, 0.2122, 0.6489, 0.375, 0.3372, 0.625, 0.3372, 0.625, 0.3451, 0.375, 0.3451, 0.2122, 0.7283, 0.2201, 0.7283, 0.2201, 0.75, 0.2122, 0.75, 0.2122, 0.703, 0.2201, 0.703, 0.2201, 0.7142, 0.2122, 0.7142, 0.6316, 0.5754, 0.6316, 0.5154, 0.6316, 0.5154, 0.6316, 0.5754, 0.1875, 0.703, 0.2122, 0.703, 0.2122, 0.7142, 0.1875, 0.7142, 0.7878, 0.7142, 0.7799, 0.7142, 0.7799, 0.7142, 0.7878, 0.7142, 0.6875, 0.7283, 0.6875, 0.7142, 0.6875, 0.7142, 0.6875, 0.7283, 0.8125, 0.703, 0.8125, 0.7142, 0.8125, 0.7142, 0.8125, 0.703, 0.7878, 0.703, 0.7878, 0.7142, 0.7878, 0.7142, 0.7878, 0.703, 0.7878, 0.703, 0.8125, 0.703, 0.8125, 0.7142, 0.7878, 0.7142, 0.625, 0.703, 0.6316, 0.703, 0.6316, 0.7142, 0.625, 0.7142, 0.3125, 0.703, 0.3684, 0.703, 0.3684, 0.7142, 0.3125, 0.7142, 0.125, 0.703, 0.1307, 0.703, 0.1307, 0.7142, 0.125, 0.7142, 0.8125, 0.703, 0.8693, 0.703, 0.8693, 0.7142, 0.8125, 0.7142, 0.375, 0.703, 0.625, 0.703, 0.625, 0.7142, 0.375, 0.7142, 0.3684, 0.703, 0.375, 0.703, 0.375, 0.7142, 0.3684, 0.7142, 0.8693, 0.703, 0.875, 0.703, 0.875, 0.7142, 0.8693, 0.7142, 0.6316, 0.703, 0.6875, 0.703, 0.6875, 0.7142, 0.6316, 0.7142, 0.1307, 0.703, 0.1875, 0.703, 0.1875, 0.7142, 0.1307, 0.7142, 0.2201, 0.703, 0.25, 0.703, 0.25, 0.7142, 0.2201, 0.7142, 0.2686, 0.703, 0.3125, 0.703, 0.3125, 0.7142, 0.2686, 0.7142, 0.375, 0.02172, 0.625, 0.02172, 0.625, 0.03579, 0.375, 0.03579, 0.2686, 0.6786, 0.3125, 0.6786, 0.3125, 0.703, 0.2686, 0.703, 0.2201, 0.6786, 0.25, 0.6786, 0.25, 0.703, 0.2201, 0.703, 0.1307, 0.6786, 0.1875, 0.6786, 0.1875, 0.703, 0.1307, 0.703, 0.6316, 0.6786, 0.6875, 0.6786, 0.6875, 0.703, 0.6316, 0.703, 0.8693, 0.6786, 0.875, 0.6786, 0.875, 0.703, 0.8693, 0.703, 0.3684, 0.6786, 0.375, 0.6786, 0.375, 0.703, 0.3684, 0.703, 0.375, 0.6786, 0.625, 0.6786, 0.625, 0.703, 0.375, 0.703, 0.8125, 0.6786, 0.8693, 0.6786, 0.8693, 0.703, 0.8125, 0.703, 0.125, 0.6786, 0.1307, 0.6786, 0.1307, 0.703, 0.125, 0.703, 0.3125, 0.6786, 0.3684, 0.6786, 0.3684, 0.703, 0.3125, 0.703, 0.625, 0.6786, 0.6316, 0.6786, 0.6316, 0.703, 0.625, 0.703, 0.7878, 0.6786, 0.8125, 0.6786, 0.8125, 0.703, 0.7878, 0.703, 0.8125, 0.6786, 0.8125, 0.703, 0.8125, 0.703, 0.8125, 0.6786, 0.7314, 0.7142, 0.6875, 0.7142, 0.6875, 0.7142, 0.7314, 0.7142, 0.1875, 0.6786, 0.2122, 0.6786, 0.2122, 0.703, 0.1875, 0.703, 0.2122, 0.6786, 0.2201, 0.6786, 0.2201, 0.703, 0.2122, 0.703, 0.375, 0.03579, 0.625, 0.03579, 0.625, 0.04704, 0.375, 0.04704, 0.2122, 0.5078, 0.2201, 0.5078, 0.2201, 0.5154, 0.2122, 0.5154, 0.75, 0.5078, 0.7799, 0.5078, 0.7799, 0.5154, 0.75, 0.5154, 0.1875, 0.5078, 0.2122, 0.5078, 0.2122, 0.5154, 0.1875, 0.5154, 0.7799, 0.5078, 0.7878, 0.5078, 0.7878, 0.5154, 0.7799, 0.5154, 0.8125, 0.5078, 0.8693, 0.5078, 0.8693, 0.5154, 0.8125, 0.5154, 0.6316, 0.5078, 0.6875, 0.5078, 0.6875, 0.5154, 0.6316, 0.5154, 0.7314, 0.5078, 0.75, 0.5078, 0.75, 0.5154, 0.7314, 0.5154, 0.7878, 0.5078, 0.8125, 0.5078, 0.8125, 0.5154, 0.7878, 0.5154, 0.625, 0.5078, 0.6316, 0.5078, 0.6316, 0.5154, 0.625, 0.5154, 0.3125, 0.5078, 0.3684, 0.5078, 0.3684, 0.5154, 0.3125, 0.5154, 0.125, 0.5078, 0.1307, 0.5078, 0.1307, 0.5154, 0.125, 0.5154, 0.375, 0.1746, 0.625, 0.1746, 0.625, 0.2346, 0.375, 0.2346, 0.8693, 0.5078, 0.8693, 0.5154, 0.8693, 0.5154, 0.8693, 0.5078, 0.375, 0.5078, 0.625, 0.5078, 0.625, 0.5154, 0.375, 0.5154, 0.3684, 0.5078, 0.375, 0.5078, 0.375, 0.5154, 0.3684, 0.5154, 0.8693, 0.5078, 0.875, 0.5078, 0.875, 0.5154, 0.8693, 0.5154, 0.6316, 0.5754, 0.6316, 0.5154, 0.6316, 0.5154, 0.6316, 0.5754, 0.1307, 0.5078, 0.1875, 0.5078, 0.1875, 0.5154, 0.1307, 0.5154, 0.2201, 0.5078, 0.25, 0.5078, 0.25, 0.5154, 0.2201, 0.5154, 0.2686, 0.5078, 0.3125, 0.5078, 0.3125, 0.5154, 0.2686, 0.5154, 0.7799, 0.5754, 0.7878, 0.5754, 0.7878, 0.6489, 0.7799, 0.6489, 0.75, 0.703, 0.7799, 0.703, 0.7799, 0.7142, 0.75, 0.7142, 0.7799, 0.703, 0.7878, 0.703, 0.7878, 0.7142, 0.7799, 0.7142, 0.7314, 0.703, 0.75, 0.703, 0.75, 0.7142, 0.7314, 0.7142, 0.7799, 0.6786, 0.7878, 0.6786, 0.7878, 0.703, 0.7799, 0.703, 0.7799, 0.6489, 0.7799, 0.6489, 0.7799, 0.6489, 0.7799, 0.6489, 0.7314, 0.703, 0.75, 0.703, 0.75, 0.703, 0.7314, 0.703, 0.7799, 0.7142, 0.75, 0.7142, 0.75, 0.7142, 0.7799, 0.7142, 0.7799, 0.5154, 0.7878, 0.5154, 0.7878, 0.5154, 0.7799, 0.5154, 0.75, 0.703, 0.7799, 0.703, 0.7799, 0.703, 0.75, 0.703, 0.7799, 0.5754, 0.7799, 0.5154, 0.7799, 0.5154, 0.7799, 0.5754, 0.7878, 0.6786, 0.7878, 0.703, 0.7878, 0.703, 0.7878, 0.6786, 0.8693, 0.5078, 0.8693, 0.5154, 0.8693, 0.5154, 0.8693, 0.5078, 0.6875, 0.7142, 0.6875, 0.703, 0.6875, 0.703, 0.6875, 0.7142, 0.8125, 0.6786, 0.8125, 0.703, 0.8125, 0.703, 0.8125, 0.6786, 0.8125, 0.703, 0.8125, 0.7142, 0.8125, 0.7142, 0.8125, 0.703, 0.6875, 0.7283, 0.6875, 0.7142, 0.6875, 0.7142, 0.6875, 0.7283, 0.7878, 0.7283, 0.7799, 0.7283, 0.7799, 0.7283, 0.7878, 0.7283, 0.75, 0.5078, 0.7799, 0.5078, 0.7799, 0.5078, 0.75, 0.5078, 0.8125, 0.7283, 0.7878, 0.7283, 0.7878, 0.7283, 0.8125, 0.7283, 0.7799, 0.5078, 0.7878, 0.5078, 0.7878, 0.5078, 0.7799, 0.5078, 0.6875, 0.6489, 0.6875, 0.6489, 0.6875, 0.6489, 0.6875, 0.6489, 0.7314, 0.7283, 0.6875, 0.7283, 0.6875, 0.7283, 0.7314, 0.7283, 0.8125, 0.5078, 0.8693, 0.5078, 0.8693, 0.5078, 0.8125, 0.5078, 0.7878, 0.5078, 0.8125, 0.5078, 0.8125, 0.5078, 0.7878, 0.5078, 0.6316, 0.5078, 0.6875, 0.5078, 0.6875, 0.5078, 0.6316, 0.5078, 0.8125, 0.7142, 0.8125, 0.7283, 0.8125, 0.7283, 0.8125, 0.7142, 0.6875, 0.6489, 0.6316, 0.6489, 0.6316, 0.6489, 0.6875, 0.6489, 0.8693, 0.6489, 0.8125, 0.6489, 0.8125, 0.6489, 0.8693, 0.6489, 0.8693, 0.5754, 0.8693, 0.6489, 0.8693, 0.6489, 0.8693, 0.5754, 0.7314, 0.5078, 0.75, 0.5078, 0.75, 0.5078, 0.7314, 0.5078, 0.6316, 0.5154, 0.6316, 0.5078, 0.6316, 0.5078, 0.6316, 0.5154, 0.7799, 0.7283, 0.75, 0.7283, 0.75, 0.7283, 0.7799, 0.7283, 0.7799, 0.6786, 0.7799, 0.703, 0.7692, 0.6924, 0.7692, 0.6728, 0.7799, 0.703, 0.75, 0.703, 0.75, 0.6924, 0.7692, 0.6924, 0.7314, 0.703, 0.6875, 0.703, 0.6982, 0.6924, 0.7346, 0.6924, 0.6875, 0.6489, 0.6875, 0.6489, 0.6982, 0.6384, 0.6982, 0.6384, 0.6875, 0.6489, 0.6316, 0.6489, 0.6423, 0.6384, 0.6982, 0.6384, 0.6316, 0.5754, 0.6316, 0.5154, 0.6423, 0.5259, 0.6423, 0.5764, 0.6316, 0.5154, 0.6875, 0.5154, 0.6875, 0.5259, 0.6423, 0.5259, 0.7314, 0.5154, 0.75, 0.5154, 0.75, 0.5259, 0.7314, 0.5259, 0.75, 0.5154, 0.7799, 0.5154, 0.7692, 0.5259, 0.75, 0.5259, 0.7799, 0.5754, 0.7799, 0.6489, 0.7692, 0.6489, 0.7692, 0.5812, 0.7799, 0.5154, 0.7799, 0.5754, 0.7692, 0.5812, 0.7692, 0.5259, 0.6316, 0.6489, 0.6316, 0.5754, 0.6423, 0.5764, 0.6423, 0.6384, 0.8693, 0.5154, 0.8693, 0.5754, 0.8693, 0.5754, 0.8693, 0.5154, 0.7799, 0.6489, 0.7799, 0.5754, 0.7799, 0.5754, 0.7799, 0.6489, 0.7799, 0.5154, 0.7878, 0.5154, 0.7878, 0.5754, 0.7799, 0.5754, 0.6316, 0.6489, 0.6316, 0.5754, 0.6316, 0.5754, 0.6316, 0.6489, 0.375, 0.1011, 0.625, 0.1011, 0.625, 0.1746, 0.375, 0.1746, 0.6316, 0.6489, 0.6316, 0.5754, 0.6316, 0.5754, 0.6316, 0.6489, 0.2122, 0.5154, 0.2201, 0.5154, 0.2201, 0.5754, 0.2122, 0.5754, 0.1875, 0.5154, 0.2122, 0.5154, 0.2122, 0.5754, 0.1875, 0.5754, 0.7878, 0.5154, 0.7878, 0.5754, 0.7878, 0.5754, 0.7878, 0.5154, 0.7967, 0.5242, 0.8125, 0.5242, 0.8604, 0.5242, 0.8604, 0.5754, 0.8604, 0.6401, 0.8125, 0.6401, 0.7967, 0.6401, 0.7967, 0.5754, 0.7692, 0.6728, 0.7692, 0.6924, 0.75, 0.6924, 0.7346, 0.6924, 0.6982, 0.6924, 0.6982, 0.6681, 0.7153, 0.6692, 0.625, 0.5154, 0.6316, 0.5154, 0.6316, 0.5754, 0.625, 0.5754, 0.3125, 0.5154, 0.3684, 0.5154, 0.3684, 0.5754, 0.3125, 0.5754, 0.125, 0.5154, 0.1307, 0.5154, 0.1307, 0.5754, 0.125, 0.5754, 0.8693, 0.5154, 0.8693, 0.5754, 0.8693, 0.5754, 0.8693, 0.5154, 0.375, 0.5154, 0.625, 0.5154, 0.625, 0.5754, 0.375, 0.5754, 0.3684, 0.5154, 0.375, 0.5154, 0.375, 0.5754, 0.3684, 0.5754, 0.8693, 0.5154, 0.875, 0.5154, 0.875, 0.5754, 0.8693, 0.5754, 0.1307, 0.5154, 0.1875, 0.5154, 0.1875, 0.5754, 0.1307, 0.5754, 0.2201, 0.5154, 0.25, 0.5154, 0.25, 0.5754, 0.2201, 0.5754, 0.2686, 0.5154, 0.3125, 0.5154, 0.3125, 0.5754, 0.2686, 0.5754, 0.7692, 0.6489, 0.7692, 0.6489, 0.7153, 0.6409, 0.6982, 0.6384, 0.6982, 0.6384, 0.6423, 0.6384, 0.6423, 0.5764, 0.7692, 0.5812, 0.6875, 0.6786, 0.6875, 0.6489, 0.6982, 0.6384, 0.6982, 0.6681, 0.7799, 0.6489, 0.7799, 0.6489, 0.7692, 0.6489, 0.7692, 0.6489, 0.6875, 0.6786, 0.6875, 0.6489, 0.6875, 0.6489, 0.6875, 0.6786, 0.8125, 0.6489, 0.8125, 0.6489, 0.8125, 0.6489, 0.8125, 0.6489, 0.7878, 0.6489, 0.7878, 0.6489, 0.7878, 0.6489, 0.7878, 0.6489, 0.7799, 0.6786, 0.7799, 0.6489, 0.7799, 0.6489, 0.7799, 0.6786, 0.7799, 0.6489, 0.7878, 0.6489, 0.7878, 0.6489, 0.7799, 0.6489, 0.2122, 0.6489, 0.2201, 0.6489, 0.2201, 0.6489, 0.2122, 0.6489, 0.1875, 0.6489, 0.2122, 0.6489, 0.2122, 0.6489, 0.1875, 0.6489, 0.8125, 0.6489, 0.8125, 0.6489, 0.8125, 0.6489, 0.8125, 0.6489, 0.7878, 0.6489, 0.8125, 0.6489, 0.8125, 0.6489, 0.7878, 0.6489, 0.625, 0.6489, 0.6316, 0.6489, 0.6316, 0.6489, 0.625, 0.6489, 0.3125, 0.6489, 0.3684, 0.6489, 0.3684, 0.6489, 0.3125, 0.6489, 0.125, 0.6489, 0.1307, 0.6489, 0.1307, 0.6489, 0.125, 0.6489, 0.8125, 0.6489, 0.8693, 0.6489, 0.8693, 0.6489, 0.8125, 0.6489, 0.375, 0.6489, 0.625, 0.6489, 0.625, 0.6489, 0.375, 0.6489, 0.3684, 0.6489, 0.375, 0.6489, 0.375, 0.6489, 0.3684, 0.6489, 0.8693, 0.6489, 0.875, 0.6489, 0.875, 0.6489, 0.8693, 0.6489, 0.6316, 0.6489, 0.6875, 0.6489, 0.6875, 0.6489, 0.6316, 0.6489, 0.1307, 0.6489, 0.1875, 0.6489, 0.1875, 0.6489, 0.1307, 0.6489, 0.2201, 0.6489, 0.25, 0.6489, 0.25, 0.6489, 0.2201, 0.6489, 0.2686, 0.6489, 0.3125, 0.6489, 0.3125, 0.6489, 0.2686, 0.6489, 0.6875, 0.6786, 0.6875, 0.6489, 0.6875, 0.6489, 0.6875, 0.6786, 0.375, 0.07138, 0.625, 0.07138, 0.625, 0.1011, 0.375, 0.1011, 0.375, 0.04704, 0.625, 0.04704, 0.625, 0.07138, 0.375, 0.07138, 0.6875, 0.703, 0.6875, 0.6786, 0.6875, 0.6786, 0.6875, 0.703, 0.7799, 0.703, 0.7799, 0.6786, 0.7799, 0.6786, 0.7799, 0.703, 0.6875, 0.703, 0.6875, 0.6786, 0.6875, 0.6786, 0.6875, 0.703, 0.6875, 0.703, 0.6875, 0.6786, 0.6982, 0.6681, 0.6982, 0.6924, 0.7153, 0.6409, 0.7153, 0.6692, 0.6982, 0.6681, 0.6982, 0.6384, 0.7799, 0.6489, 0.7799, 0.6786, 0.7692, 0.6728, 0.7692, 0.6489, 0.8125, 0.6489, 0.8125, 0.6786, 0.8125, 0.6786, 0.8125, 0.6489, 0.7878, 0.6489, 0.7878, 0.6786, 0.7878, 0.6786, 0.7878, 0.6489, 0.7799, 0.6489, 0.7878, 0.6489, 0.7878, 0.6786, 0.7799, 0.6786, 0.2122, 0.6489, 0.2201, 0.6489, 0.2201, 0.6786, 0.2122, 0.6786, 0.1875, 0.6489, 0.2122, 0.6489, 0.2122, 0.6786, 0.1875, 0.6786, 0.8125, 0.6489, 0.8125, 0.6786, 0.8125, 0.6786, 0.8125, 0.6489, 0.7878, 0.6489, 0.8125, 0.6489, 0.8125, 0.6786, 0.7878, 0.6786, 0.625, 0.6489, 0.6316, 0.6489, 0.6316, 0.6786, 0.625, 0.6786, 0.3125, 0.6489, 0.3684, 0.6489, 0.3684, 0.6786, 0.3125, 0.6786, 0.125, 0.6489, 0.1307, 0.6489, 0.1307, 0.6786, 0.125, 0.6786, 0.8125, 0.6489, 0.8693, 0.6489, 0.8693, 0.6786, 0.8125, 0.6786, 0.375, 0.6489, 0.625, 0.6489, 0.625, 0.6786, 0.375, 0.6786, 0.3684, 0.6489, 0.375, 0.6489, 0.375, 0.6786, 0.3684, 0.6786, 0.8693, 0.6489, 0.875, 0.6489, 0.875, 0.6786, 0.8693, 0.6786, 0.6316, 0.6489, 0.6875, 0.6489, 0.6875, 0.6786, 0.6316, 0.6786, 0.1307, 0.6489, 0.1875, 0.6489, 0.1875, 0.6786, 0.1307, 0.6786, 0.2201, 0.6489, 0.25, 0.6489, 0.25, 0.6786, 0.2201, 0.6786, 0.2686, 0.6489, 0.3125, 0.6489, 0.3125, 0.6786, 0.2686, 0.6786, 0.25, 0.6489, 0.2686, 0.6489, 0.2686, 0.6786, 0.25, 0.6786, 0.25, 0.6489, 0.2686, 0.6489, 0.2686, 0.6489, 0.25, 0.6489, 0.25, 0.5154, 0.2686, 0.5154, 0.2686, 0.5754, 0.25, 0.5754, 0.6875, 0.5154, 0.7314, 0.5154, 0.7314, 0.5259, 0.6875, 0.5259, 0.75, 0.703, 0.7314, 0.703, 0.7346, 0.6924, 0.75, 0.6924, 0.6875, 0.5078, 0.7314, 0.5078, 0.7314, 0.5078, 0.6875, 0.5078, 0.75, 0.7283, 0.7314, 0.7283, 0.7314, 0.7283, 0.75, 0.7283, 0.6875, 0.703, 0.7314, 0.703, 0.7314, 0.703, 0.6875, 0.703, 0.6875, 0.703, 0.7314, 0.703, 0.7314, 0.7142, 0.6875, 0.7142, 0.25, 0.5078, 0.2686, 0.5078, 0.2686, 0.5154, 0.25, 0.5154, 0.6875, 0.5078, 0.7314, 0.5078, 0.7314, 0.5154, 0.6875, 0.5154, 0.75, 0.7142, 0.7314, 0.7142, 0.7314, 0.7142, 0.75, 0.7142, 0.25, 0.6786, 0.2686, 0.6786, 0.2686, 0.703, 0.25, 0.703, 0.25, 0.703, 0.2686, 0.703, 0.2686, 0.7142, 0.25, 0.7142, 0.75, 0.7283, 0.7314, 0.7283, 0.7314, 0.7283, 0.75, 0.7283, 0.6875, 0.7142, 0.7314, 0.7142, 0.7314, 0.7283, 0.6875, 0.7283, 0.25, 0.5, 0.2686, 0.5, 0.2686, 0.5078, 0.25, 0.5078, 0.6875, 0.5, 0.7314, 0.5, 0.7314, 0.5078, 0.6875, 0.5078, 0.25, 0.7142, 0.2686, 0.7142, 0.2686, 0.7283, 0.25, 0.7283, 0.6875, 0.5078, 0.7314, 0.5078, 0.7314, 0.5078, 0.6875, 0.5078, 0.25, 0.5754, 0.2686, 0.5754, 0.2686, 0.6489, 0.25, 0.6489, 0.375, 0.375, 0.625, 0.375, 0.625, 0.3936, 0.375, 0.3936, 0.375, 0.8125, 0.625, 0.8125, 0.625, 0.8564, 0.375, 0.8564, 0.25, 0.7283, 0.2686, 0.7283, 0.2686, 0.75, 0.25, 0.75, 0.6875, 0.7283, 0.7314, 0.7283, 0.7314, 0.75, 0.6875, 0.75, 0.7692, 0.6489, 0.7692, 0.6728, 0.7153, 0.6692, 0.7153, 0.6409, 0.7878, 0.5154, 0.8125, 0.5154, 0.8125, 0.5242, 0.7967, 0.5242, 0.8125, 0.5154, 0.8693, 0.5154, 0.8604, 0.5242, 0.8125, 0.5242, 0.8693, 0.5154, 0.8693, 0.5754, 0.8604, 0.5754, 0.8604, 0.5242, 0.8693, 0.5754, 0.8693, 0.6489, 0.8604, 0.6401, 0.8604, 0.5754, 0.8693, 0.6489, 0.8125, 0.6489, 0.8125, 0.6401, 0.8604, 0.6401, 0.8125, 0.6489, 0.7878, 0.6489, 0.7967, 0.6401, 0.8125, 0.6401, 0.7878, 0.6489, 0.7878, 0.5754, 0.7967, 0.5754, 0.7967, 0.6401, 0.7878, 0.5754, 0.7878, 0.5154, 0.7967, 0.5242, 0.7967, 0.5754])
me_cube_001.materials.append(mat_material_001)
me_cube_001.materials.append(mat_material_002)
me_cube_001.materials.append(mat_material_005)
me_cube_001.materials.append(mat_material_006)
me_cube_001.use_remesh_fix_poles = True
me_cube_001.use_remesh_preserve_attributes = False
me_cube_001.update()
me_cylinder_003 = bpy.data.meshes.new('Cylinder.003')
me_cylinder_003.from_pydata([(0.0, 1.0, -1.0), (-2.457e-08, 0.807, 1.0), (0.1951, 0.9808, -1.0), (0.1574, 0.7915, 1.0), (0.3827, 0.9239, -1.0), (0.3088, 0.7456, 1.0), (0.5556, 0.8315, -1.0), (0.4483, 0.671, 1.0), (0.7071, 0.7071, -1.0), (0.5706, 0.5706, 1.0), (0.8315, 0.5556, -1.0), (0.671, 0.4483, 1.0), (0.9239, 0.3827, -1.0), (0.7456, 0.3088, 1.0), (0.9808, 0.1951, -1.0), (0.7915, 0.1574, 1.0), (1.0, -4.371e-08, -1.0), (0.807, -3.793e-08, 1.0), (0.9808, -0.1951, -1.0), (0.7915, -0.1574, 1.0), (0.9239, -0.3827, -1.0), (0.7456, -0.3088, 1.0), (0.8315, -0.5556, -1.0), (0.671, -0.4483, 1.0), (0.7071, -0.7071, -1.0), (0.5706, -0.5706, 1.0), (0.5556, -0.8315, -1.0), (0.4483, -0.671, 1.0), (0.3827, -0.9239, -1.0), (0.3088, -0.7456, 1.0), (0.1951, -0.9808, -1.0), (0.1574, -0.7915, 1.0), (-8.742e-08, -1.0, -1.0), (-7.586e-08, -0.807, 1.0), (-0.1951, -0.9808, -1.0), (-0.1574, -0.7915, 1.0), (-0.3827, -0.9239, -1.0), (-0.3088, -0.7456, 1.0), (-0.5556, -0.8315, -1.0), (-0.4483, -0.671, 1.0), (-0.7071, -0.7071, -1.0), (-0.5706, -0.5706, 1.0), (-0.8315, -0.5556, -1.0), (-0.671, -0.4483, 1.0), (-0.9239, -0.3827, -1.0), (-0.7456, -0.3088, 1.0), (-0.9808, -0.1951, -1.0), (-0.7915, -0.1574, 1.0), (-1.0, 1.192e-08, -1.0), (-0.807, 1.192e-08, 1.0), (-0.9808, 0.1951, -1.0), (-0.7915, 0.1574, 1.0), (-0.9239, 0.3827, -1.0), (-0.7456, 0.3088, 1.0), (-0.8315, 0.5556, -1.0), (-0.671, 0.4483, 1.0), (-0.7071, 0.7071, -1.0), (-0.5706, 0.5706, 1.0), (-0.5556, 0.8315, -1.0), (-0.4483, 0.671, 1.0), (-0.3827, 0.9239, -1.0), (-0.3088, 0.7456, 1.0), (-0.1951, 0.9808, -1.0), (-0.1574, 0.7915, 1.0), (0.1951, 0.9808, 1.0), (0.0, 1.0, 1.0), (0.3827, 0.9239, 1.0), (0.5556, 0.8315, 1.0), (0.7071, 0.7071, 1.0), (0.8315, 0.5556, 1.0), (0.9239, 0.3827, 1.0), (0.9808, 0.1951, 1.0), (1.0, -4.371e-08, 1.0), (0.9808, -0.1951, 1.0), (0.9239, -0.3827, 1.0), (0.8315, -0.5556, 1.0), (0.7071, -0.7071, 1.0), (0.5556, -0.8315, 1.0), (0.3827, -0.9239, 1.0), (0.1951, -0.9808, 1.0), (-8.742e-08, -1.0, 1.0), (-0.1951, -0.9808, 1.0), (-0.3827, -0.9239, 1.0), (-0.5556, -0.8315, 1.0), (-0.7071, -0.7071, 1.0), (-0.8315, -0.5556, 1.0), (-0.9239, -0.3827, 1.0), (-0.9808, -0.1951, 1.0), (-1.0, 1.192e-08, 1.0), (-0.9808, 0.1951, 1.0), (-0.9239, 0.3827, 1.0), (-0.8315, 0.5556, 1.0), (-0.7071, 0.7071, 1.0), (-0.5556, 0.8315, 1.0), (-0.3827, 0.9239, 1.0), (-0.1951, 0.9808, 1.0), (0.1322, 0.6644, 1.774), (-4.445e-08, 0.6774, 1.774), (0.2592, 0.6258, 1.774), (0.3764, 0.5632, 1.774), (0.479, 0.479, 1.774), (0.5632, 0.3764, 1.774), (0.6258, 0.2592, 1.774), (0.6644, 0.1322, 1.774), (0.6774, -5.83e-08, 1.774), (0.6644, -0.1322, 1.774), (0.6258, -0.2592, 1.774), (0.5632, -0.3764, 1.774), (0.479, -0.479, 1.774), (0.3764, -0.5632, 1.774), (0.2592, -0.6258, 1.774), (0.1322, -0.6644, 1.774), (-6.713e-08, -0.6774, 1.774), (-0.1322, -0.6644, 1.774), (-0.2592, -0.6258, 1.774), (-0.3764, -0.5632, 1.774), (-0.479, -0.479, 1.774), (-0.5632, -0.3764, 1.774), (-0.6258, -0.2592, 1.774), (-0.6644, -0.1322, 1.774), (-0.6774, 1.144e-08, 1.774), (-0.6644, 0.1322, 1.774), (-0.6258, 0.2592, 1.774), (-0.5632, 0.3764, 1.774), (-0.479, 0.479, 1.774), (-0.3764, 0.5632, 1.774), (-0.2592, 0.6258, 1.774), (-0.1322, 0.6644, 1.774), (0.1574, 0.7915, 1.774), (-2.457e-08, 0.807, 1.774), (0.3088, 0.7456, 1.774), (0.4483, 0.671, 1.774), (0.5706, 0.5706, 1.774), (0.671, 0.4483, 1.774), (0.7456, 0.3088, 1.774), (0.7915, 0.1574, 1.774), (0.807, -3.793e-08, 1.774), (0.7915, -0.1574, 1.774), (0.7456, -0.3088, 1.774), (0.671, -0.4483, 1.774), (0.5706, -0.5706, 1.774), (0.4483, -0.671, 1.774), (0.3088, -0.7456, 1.774), (0.1574, -0.7915, 1.774), (-7.586e-08, -0.807, 1.774), (-0.1574, -0.7915, 1.774), (-0.3088, -0.7456, 1.774), (-0.4483, -0.671, 1.774), (-0.5706, -0.5706, 1.774), (-0.671, -0.4483, 1.774), (-0.7456, -0.3088, 1.774), (-0.7915, -0.1574, 1.774), (-0.807, 1.192e-08, 1.774), (-0.7915, 0.1574, 1.774), (-0.7456, 0.3088, 1.774), (-0.671, 0.4483, 1.774), (-0.5706, 0.5706, 1.774), (-0.4483, 0.671, 1.774), (-0.3088, 0.7456, 1.774), (-0.1574, 0.7915, 1.774), (0.1322, 0.6644, 7.347), (-1.34e-08, 0.6774, 7.347), (0.2592, 0.6258, 7.347), (0.3764, 0.5632, 7.347), (0.479, 0.479, 7.347), (0.5632, 0.3764, 7.347), (0.6258, 0.2592, 7.347), (0.6644, 0.1322, 7.347), (0.6774, -5.83e-08, 7.347), (0.6644, -0.1322, 7.347), (0.6258, -0.2592, 7.347), (0.5632, -0.3764, 7.347), (0.479, -0.479, 7.347), (0.3764, -0.5632, 7.347), (0.2592, -0.6258, 7.347), (0.1322, -0.6644, 7.347), (-3.608e-08, -0.6774, 7.347), (-0.1322, -0.6644, 7.347), (-0.2592, -0.6258, 7.347), (-0.3764, -0.5632, 7.347), (-0.479, -0.479, 7.347), (-0.5632, -0.3764, 7.347), (-0.6258, -0.2592, 7.347), (-0.6644, -0.1322, 7.347), (-0.6774, 1.144e-08, 7.347), (-0.6644, 0.1322, 7.347), (-0.6258, 0.2592, 7.347), (-0.5632, 0.3764, 7.347), (-0.479, 0.479, 7.347), (-0.3764, 0.5632, 7.347), (-0.2592, 0.6258, 7.347), (-0.1322, 0.6644, 7.347), (-10.54, 1.0, -1.0), (-10.54, 0.807, 1.0), (-10.34, 0.9808, -1.0), (-10.38, 0.7915, 1.0), (-10.16, 0.9239, -1.0), (-10.23, 0.7456, 1.0), (-9.982, 0.8315, -1.0), (-10.09, 0.671, 1.0), (-9.831, 0.7071, -1.0), (-9.967, 0.5706, 1.0), (-9.706, 0.5556, -1.0), (-9.867, 0.4483, 1.0), (-9.614, 0.3827, -1.0), (-9.792, 0.3088, 1.0), (-9.557, 0.1951, -1.0), (-9.746, 0.1574, 1.0), (-9.538, 1.947e-07, -1.0), (-9.731, 2.005e-07, 1.0), (-9.557, -0.1951, -1.0), (-9.746, -0.1574, 1.0), (-9.614, -0.3827, -1.0), (-9.792, -0.3088, 1.0), (-9.706, -0.5556, -1.0), (-9.867, -0.4483, 1.0), (-9.831, -0.7071, -1.0), (-9.967, -0.5706, 1.0), (-9.982, -0.8315, -1.0), (-10.09, -0.671, 1.0), (-10.16, -0.9239, -1.0), (-10.23, -0.7456, 1.0), (-10.34, -0.9808, -1.0), (-10.38, -0.7915, 1.0), (-10.54, -1.0, -1.0), (-10.54, -0.807, 1.0), (-10.73, -0.9808, -1.0), (-10.7, -0.7915, 1.0), (-10.92, -0.9239, -1.0), (-10.85, -0.7456, 1.0), (-11.09, -0.8315, -1.0), (-10.99, -0.671, 1.0), (-11.24, -0.7071, -1.0), (-11.11, -0.5706, 1.0), (-11.37, -0.5556, -1.0), (-11.21, -0.4483, 1.0), (-11.46, -0.3827, -1.0), (-11.28, -0.3088, 1.0), (-11.52, -0.1951, -1.0), (-11.33, -0.1574, 1.0), (-11.54, 2.503e-07, -1.0), (-11.34, 2.503e-07, 1.0), (-11.52, 0.1951, -1.0), (-11.33, 0.1574, 1.0), (-11.46, 0.3827, -1.0), (-11.28, 0.3088, 1.0), (-11.37, 0.5556, -1.0), (-11.21, 0.4483, 1.0), (-11.24, 0.7071, -1.0), (-11.11, 0.5706, 1.0), (-11.09, 0.8315, -1.0), (-10.99, 0.671, 1.0), (-10.92, 0.9239, -1.0), (-10.85, 0.7456, 1.0), (-10.73, 0.9808, -1.0), (-10.7, 0.7915, 1.0), (-10.34, 0.9808, 1.0), (-10.54, 1.0, 1.0), (-10.16, 0.9239, 1.0), (-9.982, 0.8315, 1.0), (-9.831, 0.7071, 1.0), (-9.706, 0.5556, 1.0), (-9.614, 0.3827, 1.0), (-9.557, 0.1951, 1.0), (-9.538, 1.947e-07, 1.0), (-9.557, -0.1951, 1.0), (-9.614, -0.3827, 1.0), (-9.706, -0.5556, 1.0), (-9.831, -0.7071, 1.0), (-9.982, -0.8315, 1.0), (-10.16, -0.9239, 1.0), (-10.34, -0.9808, 1.0), (-10.54, -1.0, 1.0), (-10.73, -0.9808, 1.0), (-10.92, -0.9239, 1.0), (-11.09, -0.8315, 1.0), (-11.24, -0.7071, 1.0), (-11.37, -0.5556, 1.0), (-11.46, -0.3827, 1.0), (-11.52, -0.1951, 1.0), (-11.54, 2.503e-07, 1.0), (-11.52, 0.1951, 1.0), (-11.46, 0.3827, 1.0), (-11.37, 0.5556, 1.0), (-11.24, 0.7071, 1.0), (-11.09, 0.8315, 1.0), (-10.92, 0.9239, 1.0), (-10.73, 0.9808, 1.0), (-10.41, 0.6644, 1.774), (-10.54, 0.6774, 1.774), (-10.28, 0.6258, 1.774), (-10.16, 0.5632, 1.774), (-10.06, 0.479, 1.774), (-9.975, 0.3764, 1.774), (-9.912, 0.2592, 1.774), (-9.873, 0.1322, 1.774), (-9.86, 1.801e-07, 1.774), (-9.873, -0.1322, 1.774), (-9.912, -0.2592, 1.774), (-9.975, -0.3763, 1.774), (-10.06, -0.479, 1.774), (-10.16, -0.5632, 1.774), (-10.28, -0.6258, 1.774), (-10.41, -0.6644, 1.774), (-10.54, -0.6774, 1.774), (-10.67, -0.6644, 1.774), (-10.8, -0.6258, 1.774), (-10.91, -0.5632, 1.774), (-11.02, -0.479, 1.774), (-11.1, -0.3764, 1.774), (-11.16, -0.2592, 1.774), (-11.2, -0.1322, 1.774), (-11.22, 2.499e-07, 1.774), (-11.2, 0.1322, 1.774), (-11.16, 0.2592, 1.774), (-11.1, 0.3764, 1.774), (-11.02, 0.479, 1.774), (-10.91, 0.5632, 1.774), (-10.8, 0.6258, 1.774), (-10.67, 0.6644, 1.774), (-10.38, 0.7915, 1.774), (-10.54, 0.807, 1.774), (-10.23, 0.7456, 1.774), (-10.09, 0.671, 1.774), (-9.967, 0.5706, 1.774), (-9.867, 0.4483, 1.774), (-9.792, 0.3088, 1.774), (-9.746, 0.1574, 1.774), (-9.731, 2.005e-07, 1.774), (-9.746, -0.1574, 1.774), (-9.792, -0.3088, 1.774), (-9.867, -0.4483, 1.774), (-9.967, -0.5706, 1.774), (-10.09, -0.671, 1.774), (-10.23, -0.7456, 1.774), (-10.38, -0.7915, 1.774), (-10.54, -0.807, 1.774), (-10.7, -0.7915, 1.774), (-10.85, -0.7456, 1.774), (-10.99, -0.671, 1.774), (-11.11, -0.5706, 1.774), (-11.21, -0.4483, 1.774), (-11.28, -0.3088, 1.774), (-11.33, -0.1574, 1.774), (-11.34, 2.503e-07, 1.774), (-11.33, 0.1574, 1.774), (-11.28, 0.3088, 1.774), (-11.21, 0.4483, 1.774), (-11.11, 0.5706, 1.774), (-10.99, 0.671, 1.774), (-10.85, 0.7456, 1.774), (-10.7, 0.7915, 1.774), (-10.41, 0.6644, 7.347), (-10.54, 0.6774, 7.347), (-10.28, 0.6258, 7.347), (-10.16, 0.5632, 7.347), (-10.06, 0.479, 7.347), (-9.975, 0.3764, 7.347), (-9.912, 0.2592, 7.347), (-9.873, 0.1322, 7.347), (-9.86, 1.801e-07, 7.347), (-9.873, -0.1322, 7.347), (-9.912, -0.2592, 7.347), (-9.975, -0.3763, 7.347), (-10.06, -0.479, 7.347), (-10.16, -0.5632, 7.347), (-10.28, -0.6258, 7.347), (-10.41, -0.6644, 7.347), (-10.54, -0.6774, 7.347), (-10.67, -0.6644, 7.347), (-10.8, -0.6258, 7.347), (-10.91, -0.5632, 7.347), (-11.02, -0.479, 7.347), (-11.1, -0.3764, 7.347), (-11.16, -0.2592, 7.347), (-11.2, -0.1322, 7.347), (-11.22, 2.499e-07, 7.347), (-11.2, 0.1322, 7.347), (-11.16, 0.2592, 7.347), (-11.1, 0.3764, 7.347), (-11.02, 0.479, 7.347), (-10.91, 0.5632, 7.347), (-10.8, 0.6258, 7.347), (-10.67, 0.6644, 7.347), (0.6644, -0.1322, 7.347), (0.6258, -0.2592, 7.347), (-0.6644, -0.1322, 7.347), (-0.6774, 1.144e-08, 7.347), (0.5632, -0.3764, 7.347), (-0.6644, 0.1322, 7.347), (0.479, -0.479, 7.347), (-0.6258, 0.2592, 7.347), (0.3764, -0.5632, 7.347), (-0.5632, 0.3764, 7.347), (0.2592, -0.6258, 7.347), (-1.34e-08, 0.6774, 7.347), (0.1322, 0.6644, 7.347), (-0.479, 0.479, 7.347), (0.1322, -0.6644, 7.347), (0.2592, 0.6258, 7.347), (-0.3764, 0.5632, 7.347), (-3.608e-08, -0.6774, 7.347), (0.3764, 0.5632, 7.347), (-0.2592, 0.6258, 7.347), (-0.1322, -0.6644, 7.347), (0.479, 0.479, 7.347), (-0.1322, 0.6644, 7.347), (-0.2592, -0.6258, 7.347), (0.5632, 0.3764, 7.347), (-0.3764, -0.5632, 7.347), (0.6258, 0.2592, 7.347), (-0.479, -0.479, 7.347), (0.6644, 0.1322, 7.347), (-0.5632, -0.3764, 7.347), (0.6774, -5.83e-08, 7.347), (-0.6258, -0.2592, 7.347)], [], [(0, 65, 64, 2), (2, 64, 66, 4), (4, 66, 67, 6), (6, 67, 68, 8), (8, 68, 69, 10), (10, 69, 70, 12), (12, 70, 71, 14), (14, 71, 72, 16), (16, 72, 73, 18), (18, 73, 74, 20), (20, 74, 75, 22), (22, 75, 76, 24), (24, 76, 77, 26), (26, 77, 78, 28), (28, 78, 79, 30), (30, 79, 80, 32), (32, 80, 81, 34), (34, 81, 82, 36), (36, 82, 83, 38), (38, 83, 84, 40), (40, 84, 85, 42), (42, 85, 86, 44), (44, 86, 87, 46), (46, 87, 88, 48), (48, 88, 89, 50), (50, 89, 90, 52), (52, 90, 91, 54), (54, 91, 92, 56), (56, 92, 93, 58), (58, 93, 94, 60), (57, 55, 155, 156), (60, 94, 95, 62), (62, 95, 65, 0), (0, 2, 4, 6, 8, 10, 12, 14, 16, 18, 20, 22, 24, 26, 28, 30, 32, 34, 36, 38, 40, 42, 44, 46, 48, 50, 52, 54, 56, 58, 60, 62), (1, 3, 64, 65), (3, 5, 66, 64), (5, 7, 67, 66), (7, 9, 68, 67), (9, 11, 69, 68), (11, 13, 70, 69), (13, 15, 71, 70), (15, 17, 72, 71), (17, 19, 73, 72), (19, 21, 74, 73), (21, 23, 75, 74), (23, 25, 76, 75), (25, 27, 77, 76), (27, 29, 78, 77), (29, 31, 79, 78), (31, 33, 80, 79), (33, 35, 81, 80), (35, 37, 82, 81), (37, 39, 83, 82), (39, 41, 84, 83), (41, 43, 85, 84), (43, 45, 86, 85), (45, 47, 87, 86), (47, 49, 88, 87), (49, 51, 89, 88), (51, 53, 90, 89), (53, 55, 91, 90), (55, 57, 92, 91), (57, 59, 93, 92), (59, 61, 94, 93), (61, 63, 95, 94), (63, 1, 65, 95), (385, 384, 169, 170), (31, 29, 142, 143), (5, 3, 128, 130), (59, 57, 156, 157), (33, 31, 143, 144), (7, 5, 130, 131), (61, 59, 157, 158), (35, 33, 144, 145), (9, 7, 131, 132), (63, 61, 158, 159), (37, 35, 145, 146), (11, 9, 132, 133), (1, 63, 159, 129), (39, 37, 146, 147), (13, 11, 133, 134), (41, 39, 147, 148), (15, 13, 134, 135), (43, 41, 148, 149), (17, 15, 135, 136), (45, 43, 149, 150), (19, 17, 136, 137), (47, 45, 150, 151), (21, 19, 137, 138), (49, 47, 151, 152), (23, 21, 138, 139), (51, 49, 152, 153), (25, 23, 139, 140), (53, 51, 153, 154), (27, 25, 140, 141), (55, 53, 154, 155), (29, 27, 141, 142), (3, 1, 129, 128), (97, 96, 128, 129), (96, 98, 130, 128), (98, 99, 131, 130), (99, 100, 132, 131), (100, 101, 133, 132), (101, 102, 134, 133), (102, 103, 135, 134), (103, 104, 136, 135), (104, 105, 137, 136), (105, 106, 138, 137), (106, 107, 139, 138), (107, 108, 140, 139), (108, 109, 141, 140), (109, 110, 142, 141), (110, 111, 143, 142), (111, 112, 144, 143), (112, 113, 145, 144), (113, 114, 146, 145), (114, 115, 147, 146), (115, 116, 148, 147), (116, 117, 149, 148), (117, 118, 150, 149), (118, 119, 151, 150), (119, 120, 152, 151), (120, 121, 153, 152), (121, 122, 154, 153), (122, 123, 155, 154), (123, 124, 156, 155), (124, 125, 157, 156), (125, 126, 158, 157), (126, 127, 159, 158), (127, 97, 129, 159), (160, 161, 191, 190, 189, 188, 187, 186, 185, 184, 183, 182, 181, 180, 179, 178, 177, 176, 175, 174, 173, 172, 171, 170, 169, 168, 167, 166, 165, 164, 163, 162), (387, 386, 183, 184), (388, 385, 170, 171), (389, 387, 184, 185), (390, 388, 171, 172), (391, 389, 185, 186), (392, 390, 172, 173), (393, 391, 186, 187), (394, 392, 173, 174), (396, 395, 161, 160), (397, 393, 187, 188), (398, 394, 174, 175), (399, 396, 160, 162), (400, 397, 188, 189), (401, 398, 175, 176), (402, 399, 162, 163), (403, 400, 189, 190), (404, 401, 176, 177), (405, 402, 163, 164), (406, 403, 190, 191), (407, 404, 177, 178), (408, 405, 164, 165), (395, 406, 191, 161), (409, 407, 178, 179), (410, 408, 165, 166), (411, 409, 179, 180), (412, 410, 166, 167), (413, 411, 180, 181), (414, 412, 167, 168), (415, 413, 181, 182), (384, 414, 168, 169), (386, 415, 182, 183), (192, 257, 256, 194), (194, 256, 258, 196), (196, 258, 259, 198), (198, 259, 260, 200), (200, 260, 261, 202), (202, 261, 262, 204), (204, 262, 263, 206), (206, 263, 264, 208), (208, 264, 265, 210), (210, 265, 266, 212), (212, 266, 267, 214), (214, 267, 268, 216), (216, 268, 269, 218), (218, 269, 270, 220), (220, 270, 271, 222), (222, 271, 272, 224), (224, 272, 273, 226), (226, 273, 274, 228), (228, 274, 275, 230), (230, 275, 276, 232), (232, 276, 277, 234), (234, 277, 278, 236), (236, 278, 279, 238), (238, 279, 280, 240), (240, 280, 281, 242), (242, 281, 282, 244), (244, 282, 283, 246), (246, 283, 284, 248), (248, 284, 285, 250), (250, 285, 286, 252), (249, 247, 347, 348), (252, 286, 287, 254), (254, 287, 257, 192), (192, 194, 196, 198, 200, 202, 204, 206, 208, 210, 212, 214, 216, 218, 220, 222, 224, 226, 228, 230, 232, 234, 236, 238, 240, 242, 244, 246, 248, 250, 252, 254), (193, 195, 256, 257), (195, 197, 258, 256), (197, 199, 259, 258), (199, 201, 260, 259), (201, 203, 261, 260), (203, 205, 262, 261), (205, 207, 263, 262), (207, 209, 264, 263), (209, 211, 265, 264), (211, 213, 266, 265), (213, 215, 267, 266), (215, 217, 268, 267), (217, 219, 269, 268), (219, 221, 270, 269), (221, 223, 271, 270), (223, 225, 272, 271), (225, 227, 273, 272), (227, 229, 274, 273), (229, 231, 275, 274), (231, 233, 276, 275), (233, 235, 277, 276), (235, 237, 278, 277), (237, 239, 279, 278), (239, 241, 280, 279), (241, 243, 281, 280), (243, 245, 282, 281), (245, 247, 283, 282), (247, 249, 284, 283), (249, 251, 285, 284), (251, 253, 286, 285), (253, 255, 287, 286), (255, 193, 257, 287), (298, 297, 361, 362), (223, 221, 334, 335), (197, 195, 320, 322), (251, 249, 348, 349), (225, 223, 335, 336), (199, 197, 322, 323), (253, 251, 349, 350), (227, 225, 336, 337), (201, 199, 323, 324), (255, 253, 350, 351), (229, 227, 337, 338), (203, 201, 324, 325), (193, 255, 351, 321), (231, 229, 338, 339), (205, 203, 325, 326), (233, 231, 339, 340), (207, 205, 326, 327), (235, 233, 340, 341), (209, 207, 327, 328), (237, 235, 341, 342), (211, 209, 328, 329), (239, 237, 342, 343), (213, 211, 329, 330), (241, 239, 343, 344), (215, 213, 330, 331), (243, 241, 344, 345), (217, 215, 331, 332), (245, 243, 345, 346), (219, 217, 332, 333), (247, 245, 346, 347), (221, 219, 333, 334), (195, 193, 321, 320), (289, 288, 320, 321), (288, 290, 322, 320), (290, 291, 323, 322), (291, 292, 324, 323), (292, 293, 325, 324), (293, 294, 326, 325), (294, 295, 327, 326), (295, 296, 328, 327), (296, 297, 329, 328), (297, 298, 330, 329), (298, 299, 331, 330), (299, 300, 332, 331), (300, 301, 333, 332), (301, 302, 334, 333), (302, 303, 335, 334), (303, 304, 336, 335), (304, 305, 337, 336), (305, 306, 338, 337), (306, 307, 339, 338), (307, 308, 340, 339), (308, 309, 341, 340), (309, 310, 342, 341), (310, 311, 343, 342), (311, 312, 344, 343), (312, 313, 345, 344), (313, 314, 346, 345), (314, 315, 347, 346), (315, 316, 348, 347), (316, 317, 349, 348), (317, 318, 350, 349), (318, 319, 351, 350), (319, 289, 321, 351), (352, 353, 383, 382, 381, 380, 379, 378, 377, 376, 375, 374, 373, 372, 371, 370, 369, 368, 367, 366, 365, 364, 363, 362, 361, 360, 359, 358, 357, 356, 355, 354), (312, 311, 375, 376), (299, 298, 362, 363), (313, 312, 376, 377), (300, 299, 363, 364), (314, 313, 377, 378), (301, 300, 364, 365), (315, 314, 378, 379), (302, 301, 365, 366), (288, 289, 353, 352), (316, 315, 379, 380), (303, 302, 366, 367), (290, 288, 352, 354), (317, 316, 380, 381), (304, 303, 367, 368), (291, 290, 354, 355), (318, 317, 381, 382), (305, 304, 368, 369), (292, 291, 355, 356), (319, 318, 382, 383), (306, 305, 369, 370), (293, 292, 356, 357), (289, 319, 383, 353), (307, 306, 370, 371), (294, 293, 357, 358), (308, 307, 371, 372), (295, 294, 358, 359), (309, 308, 372, 373), (296, 295, 359, 360), (310, 309, 373, 374), (297, 296, 360, 361), (311, 310, 374, 375), (119, 118, 415, 386), (105, 104, 414, 384), (118, 117, 413, 415), (104, 103, 412, 414), (117, 116, 411, 413), (103, 102, 410, 412), (116, 115, 409, 411), (102, 101, 408, 410), (115, 114, 407, 409), (97, 127, 406, 395), (101, 100, 405, 408), (114, 113, 404, 407), (127, 126, 403, 406), (100, 99, 402, 405), (113, 112, 401, 404), (126, 125, 400, 403), (99, 98, 399, 402), (112, 111, 398, 401), (125, 124, 397, 400), (98, 96, 396, 399), (111, 110, 394, 398), (124, 123, 393, 397), (96, 97, 395, 396), (110, 109, 392, 394), (123, 122, 391, 393), (109, 108, 390, 392), (122, 121, 389, 391), (108, 107, 388, 390), (121, 120, 387, 389), (107, 106, 385, 388), (120, 119, 386, 387), (106, 105, 384, 385)])
me_cylinder_003.polygons.foreach_set('material_index', [1, 1, 1, 1, 1, 1, 1, 1, 1, 1, 1, 1, 1, 1, 1, 1, 1, 1, 1, 1, 1, 1, 1, 1, 1, 1, 1, 1, 1, 1, 1, 1, 1, 1, 1, 1, 1, 1, 1, 1, 1, 1, 1, 1, 1, 1, 1, 1, 1, 1, 1, 1, 1, 1, 1, 1, 1, 1, 1, 1, 1, 1, 1, 1, 1, 1, 0, 1, 1, 1, 1, 1, 1, 1, 1, 1, 1, 1, 1, 1, 1, 1, 1, 1, 1, 1, 1, 1, 1, 1, 1, 1, 1, 1, 1, 1, 1, 1, 1, 1, 1, 1, 1, 1, 1, 1, 1, 1, 1, 1, 1, 1, 1, 1, 1, 1, 1, 1, 1, 1, 1, 1, 1, 1, 1, 1, 1, 1, 1, 1, 0, 0, 0, 0, 0, 0, 0, 0, 0, 0, 0, 0, 0, 0, 0, 0, 0, 0, 0, 0, 0, 0, 0, 0, 0, 0, 0, 0, 0, 0, 0, 0, 1, 1, 1, 1, 1, 1, 1, 1, 1, 1, 1, 1, 1, 1, 1, 1, 1, 1, 1, 1, 1, 1, 1, 1, 1, 1, 1, 1, 1, 1, 1, 1, 1, 1, 1, 1, 1, 1, 1, 1, 1, 1, 1, 1, 1, 1, 1, 1, 1, 1, 1, 1, 1, 1, 1, 1, 1, 1, 1, 1, 1, 1, 1, 1, 1, 1, 0, 1, 1, 1, 1, 1, 1, 1, 1, 1, 1, 1, 1, 1, 1, 1, 1, 1, 1, 1, 1, 1, 1, 1, 1, 1, 1, 1, 1, 1, 1, 1, 1, 1, 1, 1, 1, 1, 1, 1, 1, 1, 1, 1, 1, 1, 1, 1, 1, 1, 1, 1, 1, 1, 1, 1, 1, 1, 1, 1, 1, 1, 1, 1, 0, 0, 0, 0, 0, 0, 0, 0, 0, 0, 0, 0, 0, 0, 0, 0, 0, 0, 0, 0, 0, 0, 0, 0, 0, 0, 0, 0, 0, 0, 0, 0, 0, 0, 0, 0, 0, 0, 0, 0, 0, 0, 0, 0, 0, 0, 0, 0, 0, 0, 0, 0, 0, 0, 0, 0, 0, 0, 0, 0, 0, 0, 0, 0])
_uv = me_cylinder_003.uv_layers.new(name='UVMap')
_uv.uv.foreach_set('vector', [1.0, 0.5, 1.0, 1.0, 0.9688, 1.0, 0.9688, 0.5, 0.9688, 0.5, 0.9688, 1.0, 0.9375, 1.0, 0.9375, 0.5, 0.9375, 0.5, 0.9375, 1.0, 0.9062, 1.0, 0.9062, 0.5, 0.9062, 0.5, 0.9062, 1.0, 0.875, 1.0, 0.875, 0.5, 0.875, 0.5, 0.875, 1.0, 0.8438, 1.0, 0.8438, 0.5, 0.8438, 0.5, 0.8438, 1.0, 0.8125, 1.0, 0.8125, 0.5, 0.8125, 0.5, 0.8125, 1.0, 0.7812, 1.0, 0.7812, 0.5, 0.7812, 0.5, 0.7812, 1.0, 0.75, 1.0, 0.75, 0.5, 0.75, 0.5, 0.75, 1.0, 0.7188, 1.0, 0.7188, 0.5, 0.7188, 0.5, 0.7188, 1.0, 0.6875, 1.0, 0.6875, 0.5, 0.6875, 0.5, 0.6875, 1.0, 0.6562, 1.0, 0.6562, 0.5, 0.6562, 0.5, 0.6562, 1.0, 0.625, 1.0, 0.625, 0.5, 0.625, 0.5, 0.625, 1.0, 0.5938, 1.0, 0.5938, 0.5, 0.5938, 0.5, 0.5938, 1.0, 0.5625, 1.0, 0.5625, 0.5, 0.5625, 0.5, 0.5625, 1.0, 0.5312, 1.0, 0.5312, 0.5, 0.5312, 0.5, 0.5312, 1.0, 0.5, 1.0, 0.5, 0.5, 0.5, 0.5, 0.5, 1.0, 0.4688, 1.0, 0.4688, 0.5, 0.4688, 0.5, 0.4688, 1.0, 0.4375, 1.0, 0.4375, 0.5, 0.4375, 0.5, 0.4375, 1.0, 0.4062, 1.0, 0.4062, 0.5, 0.4062, 0.5, 0.4062, 1.0, 0.375, 1.0, 0.375, 0.5, 0.375, 0.5, 0.375, 1.0, 0.3438, 1.0, 0.3438, 0.5, 0.3438, 0.5, 0.3438, 1.0, 0.3125, 1.0, 0.3125, 0.5, 0.3125, 0.5, 0.3125, 1.0, 0.2812, 1.0, 0.2812, 0.5, 0.2812, 0.5, 0.2812, 1.0, 0.25, 1.0, 0.25, 0.5, 0.25, 0.5, 0.25, 1.0, 0.2188, 1.0, 0.2188, 0.5, 0.2188, 0.5, 0.2188, 1.0, 0.1875, 1.0, 0.1875, 0.5, 0.1875, 0.5, 0.1875, 1.0, 0.1562, 1.0, 0.1562, 0.5, 0.1562, 0.5, 0.1562, 1.0, 0.125, 1.0, 0.125, 0.5, 0.125, 0.5, 0.125, 1.0, 0.09375, 1.0, 0.09375, 0.5, 0.09375, 0.5, 0.09375, 1.0, 0.0625, 1.0, 0.0625, 0.5, 0.1131, 0.3869, 0.08896, 0.3576, 0.08896, 0.3576, 0.1131, 0.3869, 0.0625, 0.5, 0.0625, 1.0, 0.03125, 1.0, 0.03125, 0.5, 0.03125, 0.5, 0.03125, 1.0, 0.0, 1.0, 0.0, 0.5, 0.75, 0.49, 0.7968, 0.4854, 0.8418, 0.4717, 0.8833, 0.4496, 0.9197, 0.4197, 0.9496, 0.3833, 0.9717, 0.3418, 0.9854, 0.2968, 0.99, 0.25, 0.9854, 0.2032, 0.9717, 0.1582, 0.9496, 0.1167, 0.9197, 0.08029, 0.8833, 0.05045, 0.8418, 0.02827, 0.7968, 0.01461, 0.75, 0.01, 0.7032, 0.01461, 0.6582, 0.02827, 0.6167, 0.05045, 0.5803, 0.08029, 0.5504, 0.1167, 0.5283, 0.1582, 0.5146, 0.2032, 0.51, 0.25, 0.5146, 0.2968, 0.5283, 0.3418, 0.5504, 0.3833, 0.5803, 0.4197, 0.6167, 0.4496, 0.6582, 0.4717, 0.7032, 0.4854, 0.25, 0.4437, 0.2878, 0.44, 0.2968, 0.4854, 0.25, 0.49, 0.2878, 0.44, 0.3241, 0.4289, 0.3418, 0.4717, 0.2968, 0.4854, 0.3241, 0.4289, 0.3576, 0.411, 0.3833, 0.4496, 0.3418, 0.4717, 0.3576, 0.411, 0.3869, 0.3869, 0.4197, 0.4197, 0.3833, 0.4496, 0.3869, 0.3869, 0.411, 0.3576, 0.4496, 0.3833, 0.4197, 0.4197, 0.411, 0.3576, 0.4289, 0.3241, 0.4717, 0.3418, 0.4496, 0.3833, 0.4289, 0.3241, 0.44, 0.2878, 0.4854, 0.2968, 0.4717, 0.3418, 0.44, 0.2878, 0.4437, 0.25, 0.49, 0.25, 0.4854, 0.2968, 0.4437, 0.25, 0.44, 0.2122, 0.4854, 0.2032, 0.49, 0.25, 0.44, 0.2122, 0.4289, 0.1759, 0.4717, 0.1582, 0.4854, 0.2032, 0.4289, 0.1759, 0.411, 0.1424, 0.4496, 0.1167, 0.4717, 0.1582, 0.411, 0.1424, 0.3869, 0.1131, 0.4197, 0.08029, 0.4496, 0.1167, 0.3869, 0.1131, 0.3576, 0.08896, 0.3833, 0.05045, 0.4197, 0.08029, 0.3576, 0.08896, 0.3241, 0.07107, 0.3418, 0.02827, 0.3833, 0.05045, 0.3241, 0.07107, 0.2878, 0.06005, 0.2968, 0.01461, 0.3418, 0.02827, 0.2878, 0.06005, 0.25, 0.05632, 0.25, 0.01, 0.2968, 0.01461, 0.25, 0.05632, 0.2122, 0.06005, 0.2032, 0.01461, 0.25, 0.01, 0.2122, 0.06005, 0.1759, 0.07107, 0.1582, 0.02827, 0.2032, 0.01461, 0.1759, 0.07107, 0.1424, 0.08896, 0.1167, 0.05045, 0.1582, 0.02827, 0.1424, 0.08896, 0.1131, 0.1131, 0.08029, 0.08029, 0.1167, 0.05045, 0.1131, 0.1131, 0.08896, 0.1424, 0.05045, 0.1167, 0.08029, 0.08029, 0.08896, 0.1424, 0.07107, 0.1759, 0.02827, 0.1582, 0.05045, 0.1167, 0.07107, 0.1759, 0.06005, 0.2122, 0.01461, 0.2032, 0.02827, 0.1582, 0.06005, 0.2122, 0.05632, 0.25, 0.01, 0.25, 0.01461, 0.2032, 0.05632, 0.25, 0.06005, 0.2878, 0.01461, 0.2968, 0.01, 0.25, 0.06005, 0.2878, 0.07107, 0.3241, 0.02827, 0.3418, 0.01461, 0.2968, 0.07107, 0.3241, 0.08896, 0.3576, 0.05045, 0.3833, 0.02827, 0.3418, 0.08896, 0.3576, 0.1131, 0.3869, 0.08029, 0.4197, 0.05045, 0.3833, 0.1131, 0.3869, 0.1424, 0.411, 0.1167, 0.4496, 0.08029, 0.4197, 0.1424, 0.411, 0.1759, 0.4289, 0.1582, 0.4717, 0.1167, 0.4496, 0.1759, 0.4289, 0.2122, 0.44, 0.2032, 0.4854, 0.1582, 0.4717, 0.2122, 0.44, 0.25, 0.4437, 0.25, 0.49, 0.2032, 0.4854, 0.4002, 0.1878, 0.4095, 0.2183, 0.4095, 0.2183, 0.4002, 0.1878, 0.2878, 0.06005, 0.3241, 0.07107, 0.3241, 0.07107, 0.2878, 0.06005, 0.3241, 0.4289, 0.2878, 0.44, 0.2878, 0.44, 0.3241, 0.4289, 0.1424, 0.411, 0.1131, 0.3869, 0.1131, 0.3869, 0.1424, 0.411, 0.25, 0.05632, 0.2878, 0.06005, 0.2878, 0.06005, 0.25, 0.05632, 0.3576, 0.411, 0.3241, 0.4289, 0.3241, 0.4289, 0.3576, 0.411, 0.1759, 0.4289, 0.1424, 0.411, 0.1424, 0.411, 0.1759, 0.4289, 0.2122, 0.06005, 0.25, 0.05632, 0.25, 0.05632, 0.2122, 0.06005, 0.3869, 0.3869, 0.3576, 0.411, 0.3576, 0.411, 0.3869, 0.3869, 0.2122, 0.44, 0.1759, 0.4289, 0.1759, 0.4289, 0.2122, 0.44, 0.1759, 0.07107, 0.2122, 0.06005, 0.2122, 0.06005, 0.1759, 0.07107, 0.411, 0.3576, 0.3869, 0.3869, 0.3869, 0.3869, 0.411, 0.3576, 0.25, 0.4437, 0.2122, 0.44, 0.2122, 0.44, 0.25, 0.4437, 0.1424, 0.08896, 0.1759, 0.07107, 0.1759, 0.07107, 0.1424, 0.08896, 0.4289, 0.3241, 0.411, 0.3576, 0.411, 0.3576, 0.4289, 0.3241, 0.1131, 0.1131, 0.1424, 0.08896, 0.1424, 0.08896, 0.1131, 0.1131, 0.44, 0.2878, 0.4289, 0.3241, 0.4289, 0.3241, 0.44, 0.2878, 0.08896, 0.1424, 0.1131, 0.1131, 0.1131, 0.1131, 0.08896, 0.1424, 0.4437, 0.25, 0.44, 0.2878, 0.44, 0.2878, 0.4437, 0.25, 0.07107, 0.1759, 0.08896, 0.1424, 0.08896, 0.1424, 0.07107, 0.1759, 0.44, 0.2122, 0.4437, 0.25, 0.4437, 0.25, 0.44, 0.2122, 0.06005, 0.2122, 0.07107, 0.1759, 0.07107, 0.1759, 0.06005, 0.2122, 0.4289, 0.1759, 0.44, 0.2122, 0.44, 0.2122, 0.4289, 0.1759, 0.05632, 0.25, 0.06005, 0.2122, 0.06005, 0.2122, 0.05632, 0.25, 0.411, 0.1424, 0.4289, 0.1759, 0.4289, 0.1759, 0.411, 0.1424, 0.06005, 0.2878, 0.05632, 0.25, 0.05632, 0.25, 0.06005, 0.2878, 0.3869, 0.1131, 0.411, 0.1424, 0.411, 0.1424, 0.3869, 0.1131, 0.07107, 0.3241, 0.06005, 0.2878, 0.06005, 0.2878, 0.07107, 0.3241, 0.3576, 0.08896, 0.3869, 0.1131, 0.3869, 0.1131, 0.3576, 0.08896, 0.08896, 0.3576, 0.07107, 0.3241, 0.07107, 0.3241, 0.08896, 0.3576, 0.3241, 0.07107, 0.3576, 0.08896, 0.3576, 0.08896, 0.3241, 0.07107, 0.2878, 0.44, 0.25, 0.4437, 0.25, 0.4437, 0.2878, 0.44, 0.25, 0.4126, 0.2817, 0.4095, 0.2878, 0.44, 0.25, 0.4437, 0.2817, 0.4095, 0.3122, 0.4002, 0.3241, 0.4289, 0.2878, 0.44, 0.3122, 0.4002, 0.3403, 0.3852, 0.3576, 0.411, 0.3241, 0.4289, 0.3403, 0.3852, 0.365, 0.365, 0.3869, 0.3869, 0.3576, 0.411, 0.365, 0.365, 0.3852, 0.3403, 0.411, 0.3576, 0.3869, 0.3869, 0.3852, 0.3403, 0.4002, 0.3122, 0.4289, 0.3241, 0.411, 0.3576, 0.4002, 0.3122, 0.4095, 0.2817, 0.44, 0.2878, 0.4289, 0.3241, 0.4095, 0.2817, 0.4126, 0.25, 0.4437, 0.25, 0.44, 0.2878, 0.4126, 0.25, 0.4095, 0.2183, 0.44, 0.2122, 0.4437, 0.25, 0.4095, 0.2183, 0.4002, 0.1878, 0.4289, 0.1759, 0.44, 0.2122, 0.4002, 0.1878, 0.3852, 0.1597, 0.411, 0.1424, 0.4289, 0.1759, 0.3852, 0.1597, 0.365, 0.135, 0.3869, 0.1131, 0.411, 0.1424, 0.365, 0.135, 0.3403, 0.1148, 0.3576, 0.08896, 0.3869, 0.1131, 0.3403, 0.1148, 0.3122, 0.0998, 0.3241, 0.07107, 0.3576, 0.08896, 0.3122, 0.0998, 0.2817, 0.09054, 0.2878, 0.06005, 0.3241, 0.07107, 0.2817, 0.09054, 0.25, 0.08742, 0.25, 0.05632, 0.2878, 0.06005, 0.25, 0.08742, 0.2183, 0.09054, 0.2122, 0.06005, 0.25, 0.05632, 0.2183, 0.09054, 0.1878, 0.0998, 0.1759, 0.07107, 0.2122, 0.06005, 0.1878, 0.0998, 0.1597, 0.1148, 0.1424, 0.08896, 0.1759, 0.07107, 0.1597, 0.1148, 0.135, 0.135, 0.1131, 0.1131, 0.1424, 0.08896, 0.135, 0.135, 0.1148, 0.1597, 0.08896, 0.1424, 0.1131, 0.1131, 0.1148, 0.1597, 0.0998, 0.1878, 0.07107, 0.1759, 0.08896, 0.1424, 0.0998, 0.1878, 0.09054, 0.2183, 0.06005, 0.2122, 0.07107, 0.1759, 0.09054, 0.2183, 0.08742, 0.25, 0.05632, 0.25, 0.06005, 0.2122, 0.08742, 0.25, 0.09054, 0.2817, 0.06005, 0.2878, 0.05632, 0.25, 0.09054, 0.2817, 0.0998, 0.3122, 0.07107, 0.3241, 0.06005, 0.2878, 0.0998, 0.3122, 0.1148, 0.3403, 0.08896, 0.3576, 0.07107, 0.3241, 0.1148, 0.3403, 0.135, 0.365, 0.1131, 0.3869, 0.08896, 0.3576, 0.135, 0.365, 0.1597, 0.3852, 0.1424, 0.411, 0.1131, 0.3869, 0.1597, 0.3852, 0.1878, 0.4002, 0.1759, 0.4289, 0.1424, 0.411, 0.1878, 0.4002, 0.2183, 0.4095, 0.2122, 0.44, 0.1759, 0.4289, 0.2183, 0.4095, 0.25, 0.4126, 0.25, 0.4437, 0.2122, 0.44, 0.2817, 0.4095, 0.25, 0.4126, 0.2183, 0.4095, 0.1878, 0.4002, 0.1597, 0.3852, 0.135, 0.365, 0.1148, 0.3403, 0.0998, 0.3122, 0.09054, 0.2817, 0.08742, 0.25, 0.09054, 0.2183, 0.0998, 0.1878, 0.1148, 0.1597, 0.135, 0.135, 0.1597, 0.1148, 0.1878, 0.0998, 0.2183, 0.09054, 0.25, 0.08742, 0.2817, 0.09054, 0.3122, 0.0998, 0.3403, 0.1148, 0.365, 0.135, 0.3852, 0.1597, 0.4002, 0.1878, 0.4095, 0.2183, 0.4126, 0.25, 0.4095, 0.2817, 0.4002, 0.3122, 0.3852, 0.3403, 0.365, 0.365, 0.3403, 0.3852, 0.3122, 0.4002, 0.08742, 0.25, 0.09054, 0.2183, 0.09054, 0.2183, 0.08742, 0.25, 0.3852, 0.1597, 0.4002, 0.1878, 0.4002, 0.1878, 0.3852, 0.1597, 0.09054, 0.2817, 0.08742, 0.25, 0.08742, 0.25, 0.09054, 0.2817, 0.365, 0.135, 0.3852, 0.1597, 0.3852, 0.1597, 0.365, 0.135, 0.0998, 0.3122, 0.09054, 0.2817, 0.09054, 0.2817, 0.0998, 0.3122, 0.3403, 0.1148, 0.365, 0.135, 0.365, 0.135, 0.3403, 0.1148, 0.1148, 0.3403, 0.0998, 0.3122, 0.0998, 0.3122, 0.1148, 0.3403, 0.3122, 0.0998, 0.3403, 0.1148, 0.3403, 0.1148, 0.3122, 0.0998, 0.2817, 0.4095, 0.25, 0.4126, 0.25, 0.4126, 0.2817, 0.4095, 0.135, 0.365, 0.1148, 0.3403, 0.1148, 0.3403, 0.135, 0.365, 0.2817, 0.09054, 0.3122, 0.0998, 0.3122, 0.0998, 0.2817, 0.09054, 0.3122, 0.4002, 0.2817, 0.4095, 0.2817, 0.4095, 0.3122, 0.4002, 0.1597, 0.3852, 0.135, 0.365, 0.135, 0.365, 0.1597, 0.3852, 0.25, 0.08742, 0.2817, 0.09054, 0.2817, 0.09054, 0.25, 0.08742, 0.3403, 0.3852, 0.3122, 0.4002, 0.3122, 0.4002, 0.3403, 0.3852, 0.1878, 0.4002, 0.1597, 0.3852, 0.1597, 0.3852, 0.1878, 0.4002, 0.2183, 0.09054, 0.25, 0.08742, 0.25, 0.08742, 0.2183, 0.09054, 0.365, 0.365, 0.3403, 0.3852, 0.3403, 0.3852, 0.365, 0.365, 0.2183, 0.4095, 0.1878, 0.4002, 0.1878, 0.4002, 0.2183, 0.4095, 0.1878, 0.0998, 0.2183, 0.09054, 0.2183, 0.09054, 0.1878, 0.0998, 0.3852, 0.3403, 0.365, 0.365, 0.365, 0.365, 0.3852, 0.3403, 0.25, 0.4126, 0.2183, 0.4095, 0.2183, 0.4095, 0.25, 0.4126, 0.1597, 0.1148, 0.1878, 0.0998, 0.1878, 0.0998, 0.1597, 0.1148, 0.4002, 0.3122, 0.3852, 0.3403, 0.3852, 0.3403, 0.4002, 0.3122, 0.135, 0.135, 0.1597, 0.1148, 0.1597, 0.1148, 0.135, 0.135, 0.4095, 0.2817, 0.4002, 0.3122, 0.4002, 0.3122, 0.4095, 0.2817, 0.1148, 0.1597, 0.135, 0.135, 0.135, 0.135, 0.1148, 0.1597, 0.4126, 0.25, 0.4095, 0.2817, 0.4095, 0.2817, 0.4126, 0.25, 0.0998, 0.1878, 0.1148, 0.1597, 0.1148, 0.1597, 0.0998, 0.1878, 0.4095, 0.2183, 0.4126, 0.25, 0.4126, 0.25, 0.4095, 0.2183, 0.09054, 0.2183, 0.0998, 0.1878, 0.0998, 0.1878, 0.09054, 0.2183, 1.0, 0.5, 1.0, 1.0, 0.9688, 1.0, 0.9688, 0.5, 0.9688, 0.5, 0.9688, 1.0, 0.9375, 1.0, 0.9375, 0.5, 0.9375, 0.5, 0.9375, 1.0, 0.9062, 1.0, 0.9062, 0.5, 0.9062, 0.5, 0.9062, 1.0, 0.875, 1.0, 0.875, 0.5, 0.875, 0.5, 0.875, 1.0, 0.8438, 1.0, 0.8438, 0.5, 0.8438, 0.5, 0.8438, 1.0, 0.8125, 1.0, 0.8125, 0.5, 0.8125, 0.5, 0.8125, 1.0, 0.7812, 1.0, 0.7812, 0.5, 0.7812, 0.5, 0.7812, 1.0, 0.75, 1.0, 0.75, 0.5, 0.75, 0.5, 0.75, 1.0, 0.7188, 1.0, 0.7188, 0.5, 0.7188, 0.5, 0.7188, 1.0, 0.6875, 1.0, 0.6875, 0.5, 0.6875, 0.5, 0.6875, 1.0, 0.6562, 1.0, 0.6562, 0.5, 0.6562, 0.5, 0.6562, 1.0, 0.625, 1.0, 0.625, 0.5, 0.625, 0.5, 0.625, 1.0, 0.5938, 1.0, 0.5938, 0.5, 0.5938, 0.5, 0.5938, 1.0, 0.5625, 1.0, 0.5625, 0.5, 0.5625, 0.5, 0.5625, 1.0, 0.5312, 1.0, 0.5312, 0.5, 0.5312, 0.5, 0.5312, 1.0, 0.5, 1.0, 0.5, 0.5, 0.5, 0.5, 0.5, 1.0, 0.4688, 1.0, 0.4688, 0.5, 0.4688, 0.5, 0.4688, 1.0, 0.4375, 1.0, 0.4375, 0.5, 0.4375, 0.5, 0.4375, 1.0, 0.4062, 1.0, 0.4062, 0.5, 0.4062, 0.5, 0.4062, 1.0, 0.375, 1.0, 0.375, 0.5, 0.375, 0.5, 0.375, 1.0, 0.3438, 1.0, 0.3438, 0.5, 0.3438, 0.5, 0.3438, 1.0, 0.3125, 1.0, 0.3125, 0.5, 0.3125, 0.5, 0.3125, 1.0, 0.2812, 1.0, 0.2812, 0.5, 0.2812, 0.5, 0.2812, 1.0, 0.25, 1.0, 0.25, 0.5, 0.25, 0.5, 0.25, 1.0, 0.2188, 1.0, 0.2188, 0.5, 0.2188, 0.5, 0.2188, 1.0, 0.1875, 1.0, 0.1875, 0.5, 0.1875, 0.5, 0.1875, 1.0, 0.1562, 1.0, 0.1562, 0.5, 0.1562, 0.5, 0.1562, 1.0, 0.125, 1.0, 0.125, 0.5, 0.125, 0.5, 0.125, 1.0, 0.09375, 1.0, 0.09375, 0.5, 0.09375, 0.5, 0.09375, 1.0, 0.0625, 1.0, 0.0625, 0.5, 0.1131, 0.3869, 0.08896, 0.3576, 0.08896, 0.3576, 0.1131, 0.3869, 0.0625, 0.5, 0.0625, 1.0, 0.03125, 1.0, 0.03125, 0.5, 0.03125, 0.5, 0.03125, 1.0, 0.0, 1.0, 0.0, 0.5, 0.75, 0.49, 0.7968, 0.4854, 0.8418, 0.4717, 0.8833, 0.4496, 0.9197, 0.4197, 0.9496, 0.3833, 0.9717, 0.3418, 0.9854, 0.2968, 0.99, 0.25, 0.9854, 0.2032, 0.9717, 0.1582, 0.9496, 0.1167, 0.9197, 0.08029, 0.8833, 0.05045, 0.8418, 0.02827, 0.7968, 0.01461, 0.75, 0.01, 0.7032, 0.01461, 0.6582, 0.02827, 0.6167, 0.05045, 0.5803, 0.08029, 0.5504, 0.1167, 0.5283, 0.1582, 0.5146, 0.2032, 0.51, 0.25, 0.5146, 0.2968, 0.5283, 0.3418, 0.5504, 0.3833, 0.5803, 0.4197, 0.6167, 0.4496, 0.6582, 0.4717, 0.7032, 0.4854, 0.25, 0.4437, 0.2878, 0.44, 0.2968, 0.4854, 0.25, 0.49, 0.2878, 0.44, 0.3241, 0.4289, 0.3418, 0.4717, 0.2968, 0.4854, 0.3241, 0.4289, 0.3576, 0.411, 0.3833, 0.4496, 0.3418, 0.4717, 0.3576, 0.411, 0.3869, 0.3869, 0.4197, 0.4197, 0.3833, 0.4496, 0.3869, 0.3869, 0.411, 0.3576, 0.4496, 0.3833, 0.4197, 0.4197, 0.411, 0.3576, 0.4289, 0.3241, 0.4717, 0.3418, 0.4496, 0.3833, 0.4289, 0.3241, 0.44, 0.2878, 0.4854, 0.2968, 0.4717, 0.3418, 0.44, 0.2878, 0.4437, 0.25, 0.49, 0.25, 0.4854, 0.2968, 0.4437, 0.25, 0.44, 0.2122, 0.4854, 0.2032, 0.49, 0.25, 0.44, 0.2122, 0.4289, 0.1759, 0.4717, 0.1582, 0.4854, 0.2032, 0.4289, 0.1759, 0.411, 0.1424, 0.4496, 0.1167, 0.4717, 0.1582, 0.411, 0.1424, 0.3869, 0.1131, 0.4197, 0.08029, 0.4496, 0.1167, 0.3869, 0.1131, 0.3576, 0.08896, 0.3833, 0.05045, 0.4197, 0.08029, 0.3576, 0.08896, 0.3241, 0.07107, 0.3418, 0.02827, 0.3833, 0.05045, 0.3241, 0.07107, 0.2878, 0.06005, 0.2968, 0.01461, 0.3418, 0.02827, 0.2878, 0.06005, 0.25, 0.05632, 0.25, 0.01, 0.2968, 0.01461, 0.25, 0.05632, 0.2122, 0.06005, 0.2032, 0.01461, 0.25, 0.01, 0.2122, 0.06005, 0.1759, 0.07107, 0.1582, 0.02827, 0.2032, 0.01461, 0.1759, 0.07107, 0.1424, 0.08896, 0.1167, 0.05045, 0.1582, 0.02827, 0.1424, 0.08896, 0.1131, 0.1131, 0.08029, 0.08029, 0.1167, 0.05045, 0.1131, 0.1131, 0.08896, 0.1424, 0.05045, 0.1167, 0.08029, 0.08029, 0.08896, 0.1424, 0.07107, 0.1759, 0.02827, 0.1582, 0.05045, 0.1167, 0.07107, 0.1759, 0.06005, 0.2122, 0.01461, 0.2032, 0.02827, 0.1582, 0.06005, 0.2122, 0.05632, 0.25, 0.01, 0.25, 0.01461, 0.2032, 0.05632, 0.25, 0.06005, 0.2878, 0.01461, 0.2968, 0.01, 0.25, 0.06005, 0.2878, 0.07107, 0.3241, 0.02827, 0.3418, 0.01461, 0.2968, 0.07107, 0.3241, 0.08896, 0.3576, 0.05045, 0.3833, 0.02827, 0.3418, 0.08896, 0.3576, 0.1131, 0.3869, 0.08029, 0.4197, 0.05045, 0.3833, 0.1131, 0.3869, 0.1424, 0.411, 0.1167, 0.4496, 0.08029, 0.4197, 0.1424, 0.411, 0.1759, 0.4289, 0.1582, 0.4717, 0.1167, 0.4496, 0.1759, 0.4289, 0.2122, 0.44, 0.2032, 0.4854, 0.1582, 0.4717, 0.2122, 0.44, 0.25, 0.4437, 0.25, 0.49, 0.2032, 0.4854, 0.4002, 0.1878, 0.4095, 0.2183, 0.4095, 0.2183, 0.4002, 0.1878, 0.2878, 0.06005, 0.3241, 0.07107, 0.3241, 0.07107, 0.2878, 0.06005, 0.3241, 0.4289, 0.2878, 0.44, 0.2878, 0.44, 0.3241, 0.4289, 0.1424, 0.411, 0.1131, 0.3869, 0.1131, 0.3869, 0.1424, 0.411, 0.25, 0.05632, 0.2878, 0.06005, 0.2878, 0.06005, 0.25, 0.05632, 0.3576, 0.411, 0.3241, 0.4289, 0.3241, 0.4289, 0.3576, 0.411, 0.1759, 0.4289, 0.1424, 0.411, 0.1424, 0.411, 0.1759, 0.4289, 0.2122, 0.06005, 0.25, 0.05632, 0.25, 0.05632, 0.2122, 0.06005, 0.3869, 0.3869, 0.3576, 0.411, 0.3576, 0.411, 0.3869, 0.3869, 0.2122, 0.44, 0.1759, 0.4289, 0.1759, 0.4289, 0.2122, 0.44, 0.1759, 0.07107, 0.2122, 0.06005, 0.2122, 0.06005, 0.1759, 0.07107, 0.411, 0.3576, 0.3869, 0.3869, 0.3869, 0.3869, 0.411, 0.3576, 0.25, 0.4437, 0.2122, 0.44, 0.2122, 0.44, 0.25, 0.4437, 0.1424, 0.08896, 0.1759, 0.07107, 0.1759, 0.07107, 0.1424, 0.08896, 0.4289, 0.3241, 0.411, 0.3576, 0.411, 0.3576, 0.4289, 0.3241, 0.1131, 0.1131, 0.1424, 0.08896, 0.1424, 0.08896, 0.1131, 0.1131, 0.44, 0.2878, 0.4289, 0.3241, 0.4289, 0.3241, 0.44, 0.2878, 0.08896, 0.1424, 0.1131, 0.1131, 0.1131, 0.1131, 0.08896, 0.1424, 0.4437, 0.25, 0.44, 0.2878, 0.44, 0.2878, 0.4437, 0.25, 0.07107, 0.1759, 0.08896, 0.1424, 0.08896, 0.1424, 0.07107, 0.1759, 0.44, 0.2122, 0.4437, 0.25, 0.4437, 0.25, 0.44, 0.2122, 0.06005, 0.2122, 0.07107, 0.1759, 0.07107, 0.1759, 0.06005, 0.2122, 0.4289, 0.1759, 0.44, 0.2122, 0.44, 0.2122, 0.4289, 0.1759, 0.05632, 0.25, 0.06005, 0.2122, 0.06005, 0.2122, 0.05632, 0.25, 0.411, 0.1424, 0.4289, 0.1759, 0.4289, 0.1759, 0.411, 0.1424, 0.06005, 0.2878, 0.05632, 0.25, 0.05632, 0.25, 0.06005, 0.2878, 0.3869, 0.1131, 0.411, 0.1424, 0.411, 0.1424, 0.3869, 0.1131, 0.07107, 0.3241, 0.06005, 0.2878, 0.06005, 0.2878, 0.07107, 0.3241, 0.3576, 0.08896, 0.3869, 0.1131, 0.3869, 0.1131, 0.3576, 0.08896, 0.08896, 0.3576, 0.07107, 0.3241, 0.07107, 0.3241, 0.08896, 0.3576, 0.3241, 0.07107, 0.3576, 0.08896, 0.3576, 0.08896, 0.3241, 0.07107, 0.2878, 0.44, 0.25, 0.4437, 0.25, 0.4437, 0.2878, 0.44, 0.25, 0.4126, 0.2817, 0.4095, 0.2878, 0.44, 0.25, 0.4437, 0.2817, 0.4095, 0.3122, 0.4002, 0.3241, 0.4289, 0.2878, 0.44, 0.3122, 0.4002, 0.3403, 0.3852, 0.3576, 0.411, 0.3241, 0.4289, 0.3403, 0.3852, 0.365, 0.365, 0.3869, 0.3869, 0.3576, 0.411, 0.365, 0.365, 0.3852, 0.3403, 0.411, 0.3576, 0.3869, 0.3869, 0.3852, 0.3403, 0.4002, 0.3122, 0.4289, 0.3241, 0.411, 0.3576, 0.4002, 0.3122, 0.4095, 0.2817, 0.44, 0.2878, 0.4289, 0.3241, 0.4095, 0.2817, 0.4126, 0.25, 0.4437, 0.25, 0.44, 0.2878, 0.4126, 0.25, 0.4095, 0.2183, 0.44, 0.2122, 0.4437, 0.25, 0.4095, 0.2183, 0.4002, 0.1878, 0.4289, 0.1759, 0.44, 0.2122, 0.4002, 0.1878, 0.3852, 0.1597, 0.411, 0.1424, 0.4289, 0.1759, 0.3852, 0.1597, 0.365, 0.135, 0.3869, 0.1131, 0.411, 0.1424, 0.365, 0.135, 0.3403, 0.1148, 0.3576, 0.08896, 0.3869, 0.1131, 0.3403, 0.1148, 0.3122, 0.0998, 0.3241, 0.07107, 0.3576, 0.08896, 0.3122, 0.0998, 0.2817, 0.09054, 0.2878, 0.06005, 0.3241, 0.07107, 0.2817, 0.09054, 0.25, 0.08742, 0.25, 0.05632, 0.2878, 0.06005, 0.25, 0.08742, 0.2183, 0.09054, 0.2122, 0.06005, 0.25, 0.05632, 0.2183, 0.09054, 0.1878, 0.0998, 0.1759, 0.07107, 0.2122, 0.06005, 0.1878, 0.0998, 0.1597, 0.1148, 0.1424, 0.08896, 0.1759, 0.07107, 0.1597, 0.1148, 0.135, 0.135, 0.1131, 0.1131, 0.1424, 0.08896, 0.135, 0.135, 0.1148, 0.1597, 0.08896, 0.1424, 0.1131, 0.1131, 0.1148, 0.1597, 0.0998, 0.1878, 0.07107, 0.1759, 0.08896, 0.1424, 0.0998, 0.1878, 0.09054, 0.2183, 0.06005, 0.2122, 0.07107, 0.1759, 0.09054, 0.2183, 0.08742, 0.25, 0.05632, 0.25, 0.06005, 0.2122, 0.08742, 0.25, 0.09054, 0.2817, 0.06005, 0.2878, 0.05632, 0.25, 0.09054, 0.2817, 0.0998, 0.3122, 0.07107, 0.3241, 0.06005, 0.2878, 0.0998, 0.3122, 0.1148, 0.3403, 0.08896, 0.3576, 0.07107, 0.3241, 0.1148, 0.3403, 0.135, 0.365, 0.1131, 0.3869, 0.08896, 0.3576, 0.135, 0.365, 0.1597, 0.3852, 0.1424, 0.411, 0.1131, 0.3869, 0.1597, 0.3852, 0.1878, 0.4002, 0.1759, 0.4289, 0.1424, 0.411, 0.1878, 0.4002, 0.2183, 0.4095, 0.2122, 0.44, 0.1759, 0.4289, 0.2183, 0.4095, 0.25, 0.4126, 0.25, 0.4437, 0.2122, 0.44, 0.2817, 0.4095, 0.25, 0.4126, 0.2183, 0.4095, 0.1878, 0.4002, 0.1597, 0.3852, 0.135, 0.365, 0.1148, 0.3403, 0.0998, 0.3122, 0.09054, 0.2817, 0.08742, 0.25, 0.09054, 0.2183, 0.0998, 0.1878, 0.1148, 0.1597, 0.135, 0.135, 0.1597, 0.1148, 0.1878, 0.0998, 0.2183, 0.09054, 0.25, 0.08742, 0.2817, 0.09054, 0.3122, 0.0998, 0.3403, 0.1148, 0.365, 0.135, 0.3852, 0.1597, 0.4002, 0.1878, 0.4095, 0.2183, 0.4126, 0.25, 0.4095, 0.2817, 0.4002, 0.3122, 0.3852, 0.3403, 0.365, 0.365, 0.3403, 0.3852, 0.3122, 0.4002, 0.08742, 0.25, 0.09054, 0.2183, 0.09054, 0.2183, 0.08742, 0.25, 0.3852, 0.1597, 0.4002, 0.1878, 0.4002, 0.1878, 0.3852, 0.1597, 0.09054, 0.2817, 0.08742, 0.25, 0.08742, 0.25, 0.09054, 0.2817, 0.365, 0.135, 0.3852, 0.1597, 0.3852, 0.1597, 0.365, 0.135, 0.0998, 0.3122, 0.09054, 0.2817, 0.09054, 0.2817, 0.0998, 0.3122, 0.3403, 0.1148, 0.365, 0.135, 0.365, 0.135, 0.3403, 0.1148, 0.1148, 0.3403, 0.0998, 0.3122, 0.0998, 0.3122, 0.1148, 0.3403, 0.3122, 0.0998, 0.3403, 0.1148, 0.3403, 0.1148, 0.3122, 0.0998, 0.2817, 0.4095, 0.25, 0.4126, 0.25, 0.4126, 0.2817, 0.4095, 0.135, 0.365, 0.1148, 0.3403, 0.1148, 0.3403, 0.135, 0.365, 0.2817, 0.09054, 0.3122, 0.0998, 0.3122, 0.0998, 0.2817, 0.09054, 0.3122, 0.4002, 0.2817, 0.4095, 0.2817, 0.4095, 0.3122, 0.4002, 0.1597, 0.3852, 0.135, 0.365, 0.135, 0.365, 0.1597, 0.3852, 0.25, 0.08742, 0.2817, 0.09054, 0.2817, 0.09054, 0.25, 0.08742, 0.3403, 0.3852, 0.3122, 0.4002, 0.3122, 0.4002, 0.3403, 0.3852, 0.1878, 0.4002, 0.1597, 0.3852, 0.1597, 0.3852, 0.1878, 0.4002, 0.2183, 0.09054, 0.25, 0.08742, 0.25, 0.08742, 0.2183, 0.09054, 0.365, 0.365, 0.3403, 0.3852, 0.3403, 0.3852, 0.365, 0.365, 0.2183, 0.4095, 0.1878, 0.4002, 0.1878, 0.4002, 0.2183, 0.4095, 0.1878, 0.0998, 0.2183, 0.09054, 0.2183, 0.09054, 0.1878, 0.0998, 0.3852, 0.3403, 0.365, 0.365, 0.365, 0.365, 0.3852, 0.3403, 0.25, 0.4126, 0.2183, 0.4095, 0.2183, 0.4095, 0.25, 0.4126, 0.1597, 0.1148, 0.1878, 0.0998, 0.1878, 0.0998, 0.1597, 0.1148, 0.4002, 0.3122, 0.3852, 0.3403, 0.3852, 0.3403, 0.4002, 0.3122, 0.135, 0.135, 0.1597, 0.1148, 0.1597, 0.1148, 0.135, 0.135, 0.4095, 0.2817, 0.4002, 0.3122, 0.4002, 0.3122, 0.4095, 0.2817, 0.1148, 0.1597, 0.135, 0.135, 0.135, 0.135, 0.1148, 0.1597, 0.4126, 0.25, 0.4095, 0.2817, 0.4095, 0.2817, 0.4126, 0.25, 0.0998, 0.1878, 0.1148, 0.1597, 0.1148, 0.1597, 0.0998, 0.1878, 0.4095, 0.2183, 0.4126, 0.25, 0.4126, 0.25, 0.4095, 0.2183, 0.09054, 0.2183, 0.0998, 0.1878, 0.0998, 0.1878, 0.09054, 0.2183, 0.09054, 0.2183, 0.0998, 0.1878, 0.0998, 0.1878, 0.09054, 0.2183, 0.4095, 0.2183, 0.4126, 0.25, 0.4126, 0.25, 0.4095, 0.2183, 0.0998, 0.1878, 0.1148, 0.1597, 0.1148, 0.1597, 0.0998, 0.1878, 0.4126, 0.25, 0.4095, 0.2817, 0.4095, 0.2817, 0.4126, 0.25, 0.1148, 0.1597, 0.135, 0.135, 0.135, 0.135, 0.1148, 0.1597, 0.4095, 0.2817, 0.4002, 0.3122, 0.4002, 0.3122, 0.4095, 0.2817, 0.135, 0.135, 0.1597, 0.1148, 0.1597, 0.1148, 0.135, 0.135, 0.4002, 0.3122, 0.3852, 0.3403, 0.3852, 0.3403, 0.4002, 0.3122, 0.1597, 0.1148, 0.1878, 0.0998, 0.1878, 0.0998, 0.1597, 0.1148, 0.25, 0.4126, 0.2183, 0.4095, 0.2183, 0.4095, 0.25, 0.4126, 0.3852, 0.3403, 0.365, 0.365, 0.365, 0.365, 0.3852, 0.3403, 0.1878, 0.0998, 0.2183, 0.09054, 0.2183, 0.09054, 0.1878, 0.0998, 0.2183, 0.4095, 0.1878, 0.4002, 0.1878, 0.4002, 0.2183, 0.4095, 0.365, 0.365, 0.3403, 0.3852, 0.3403, 0.3852, 0.365, 0.365, 0.2183, 0.09054, 0.25, 0.08742, 0.25, 0.08742, 0.2183, 0.09054, 0.1878, 0.4002, 0.1597, 0.3852, 0.1597, 0.3852, 0.1878, 0.4002, 0.3403, 0.3852, 0.3122, 0.4002, 0.3122, 0.4002, 0.3403, 0.3852, 0.25, 0.08742, 0.2817, 0.09054, 0.2817, 0.09054, 0.25, 0.08742, 0.1597, 0.3852, 0.135, 0.365, 0.135, 0.365, 0.1597, 0.3852, 0.3122, 0.4002, 0.2817, 0.4095, 0.2817, 0.4095, 0.3122, 0.4002, 0.2817, 0.09054, 0.3122, 0.0998, 0.3122, 0.0998, 0.2817, 0.09054, 0.135, 0.365, 0.1148, 0.3403, 0.1148, 0.3403, 0.135, 0.365, 0.2817, 0.4095, 0.25, 0.4126, 0.25, 0.4126, 0.2817, 0.4095, 0.3122, 0.0998, 0.3403, 0.1148, 0.3403, 0.1148, 0.3122, 0.0998, 0.1148, 0.3403, 0.0998, 0.3122, 0.0998, 0.3122, 0.1148, 0.3403, 0.3403, 0.1148, 0.365, 0.135, 0.365, 0.135, 0.3403, 0.1148, 0.0998, 0.3122, 0.09054, 0.2817, 0.09054, 0.2817, 0.0998, 0.3122, 0.365, 0.135, 0.3852, 0.1597, 0.3852, 0.1597, 0.365, 0.135, 0.09054, 0.2817, 0.08742, 0.25, 0.08742, 0.25, 0.09054, 0.2817, 0.3852, 0.1597, 0.4002, 0.1878, 0.4002, 0.1878, 0.3852, 0.1597, 0.08742, 0.25, 0.09054, 0.2183, 0.09054, 0.2183, 0.08742, 0.25, 0.4002, 0.1878, 0.4095, 0.2183, 0.4095, 0.2183, 0.4002, 0.1878])
me_cylinder_003.materials.append(mat_material_003)
me_cylinder_003.materials.append(mat_material_004)
me_cylinder_003.use_remesh_fix_poles = True
me_cylinder_003.use_remesh_preserve_attributes = False
me_cylinder_003.update()

# ---- objects
ob_cube = bpy.data.objects.new('Cube', me_cube_001)
ob_cylinder_001 = bpy.data.objects.new('Cylinder.001', me_cylinder_003)

# ---- transforms, parenting, visibility, modifiers, constraints
ob_cube.location = (0.0, 0.0, 0.6882)
ob_cube.scale = (1.0, 0.6856, 0.6846)
ob_cylinder_001.location = (0.7635, -0.373, 1.561)
ob_cylinder_001.scale = (0.1454, 0.1454, 0.03637)

# ---- collection membership
col_collection.objects.link(ob_cube)
col_collection.objects.link(ob_cylinder_001)

# ---- scene / render settings (as saved in the file)
scene.frame_start = 1; scene.frame_end = 250; scene.frame_set(1)
scene.render.engine = 'BLENDER_EEVEE_NEXT'
scene.cycles.use_denoising = False
scene.cycles.samples = 128
scene.cycles.sampling_pattern = 'TABULATED_SOBOL'
scene.cycles.use_adaptive_sampling = False
scene.cycles.use_light_tree = False
scene.view_settings.view_transform = 'Filmic'
bpy.context.view_layer.update()

# ---- added for rendering (the .blend has no active camera and no usable light): camera, sun
cam_auto = bpy.data.cameras.new('AutoCamera')
cam_auto.lens = 50.0
cam_auto.sensor_width = 36.0
cam_auto.clip_end = 1000.0
ob_auto_camera = bpy.data.objects.new('AutoCamera', cam_auto)
scene.collection.objects.link(ob_auto_camera)
ob_auto_camera.location = (2.93457, -3.52148, 3.27888)
ob_auto_camera.rotation_euler = (1.09748, -7.21219e-08, 0.694738)
scene.camera = ob_auto_camera
light_auto_sun = bpy.data.lights.new('AutoSun', 'SUN')
light_auto_sun.energy = 3.0
light_auto_sun.angle = 0.0523599
ob_auto_sun = bpy.data.objects.new('AutoSun', light_auto_sun)
scene.collection.objects.link(ob_auto_sun)
ob_auto_sun.rotation_euler = (0.872665, 0.174533, 0.523599)
bpy.context.view_layer.update()
